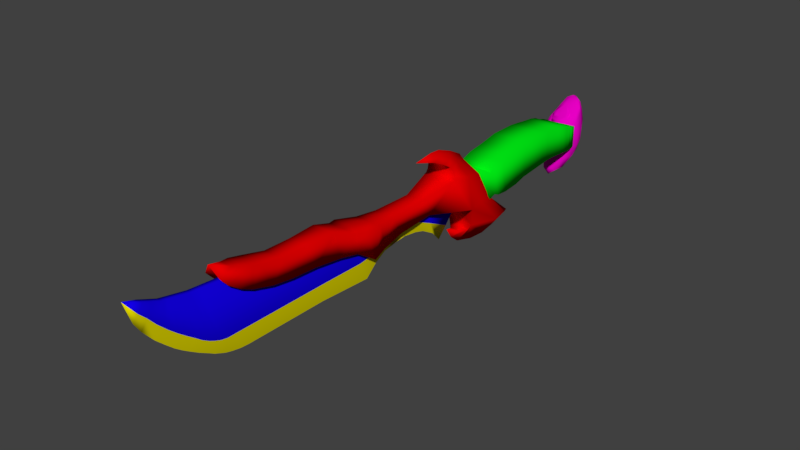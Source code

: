 # Source: fancyknife.blend  (saved by Blender 3.3.6; exported with 4.5.12 LTS)
import bpy
from mathutils import Matrix  # noqa: F401  (used for matrix-valued properties, if any)

bpy.ops.wm.read_factory_settings(use_empty=True)
scene = bpy.context.scene
scene.name = 'Scene'

# ---- collections
col_collection_1 = bpy.data.collections.new('Collection 1'); scene.collection.children.link(col_collection_1)

# ---- materials (node trees are filled in below, after node groups)
mat_cabo = bpy.data.materials.new('cabo')
mat_cabo.alpha_threshold = 0.0
mat_cabo.use_transparent_shadow = False
mat_cabo.roughness = 0.5
mat_lamina = bpy.data.materials.new('lamina')
mat_lamina.alpha_threshold = 0.0
mat_lamina.use_transparent_shadow = False
mat_lamina.diffuse_color = (0.006604, 0.0, 0.8, 1.0)
mat_lamina.roughness = 0.5
mat_fio = bpy.data.materials.new('fio')
mat_fio.alpha_threshold = 0.0
mat_fio.use_transparent_shadow = False
mat_fio.diffuse_color = (0.8, 0.7191, 0.0, 1.0)
mat_fio.roughness = 0.5
mat_cruzeta = bpy.data.materials.new('cruzeta')
mat_cruzeta.alpha_threshold = 0.0
mat_cruzeta.use_transparent_shadow = False
mat_cruzeta.diffuse_color = (0.8, 0.0, 0.0005775, 1.0)
mat_cruzeta.roughness = 0.5
mat_pomel = bpy.data.materials.new('pomel')
mat_pomel.alpha_threshold = 0.0
mat_pomel.use_transparent_shadow = False
mat_pomel.diffuse_color = (0.8, 0.0, 0.5487, 1.0)
mat_pomel.roughness = 0.5

# ---- material node trees
mat_cabo.use_nodes = True; mat_cabo.node_tree.nodes.clear()
_N = mat_cabo.node_tree.nodes; _L = mat_cabo.node_tree.links
n0 = _N.new('ShaderNodeOutputMaterial'); n0.name = 'Saída de material'; n0.location = (300, 300)
n1 = _N.new('ShaderNodeBsdfDiffuse'); n1.name = 'BSDF - Difuso'; n1.location = (10, 300)
n1.inputs[0].default_value = (0.0, 0.8, 0.007224, 1.0)
_L.new(n1.outputs[0], n0.inputs[0])
n0.is_active_output = True

# ---- world
world_world = bpy.data.worlds.new('World'); scene.world = world_world
world_world.color = (0.05088, 0.05088, 0.05088)
world_world.use_sun_shadow = False
world_world.sun_shadow_jitter_overblur = 0.0
world_world.cycles.sampling_method = 'MANUAL'

# ---- meshes
me_cube = bpy.data.meshes.new('Cube')
me_cube.from_pydata([(1.0, 0.739, -0.8434), (1.0, -1.0, -1.0), (-1.0, -1.0, -1.0), (-1.0, 0.739, -0.8434), (1.0, 0.5999, 0.8782), (1.0, -0.913, 0.8782), (-1.0, -0.913, 0.8782), (-1.0, 0.5999, 0.8782), (1.0, 1.717, -0.8016), (-1.0, 1.717, -0.8016), (1.0, 1.723, 0.7433), (-1.0, 1.723, 0.7433), (1.0, 2.484, -0.8601), (-1.0, 2.484, -0.8601), (1.0, 2.543, 0.6587), (-1.0, 2.543, 0.6587), (1.0, 2.847, -0.8942), (-1.0, 2.847, -0.8942), (1.0, 2.981, 0.5474), (-1.0, 2.981, 0.5474), (1.0, 3.51, -0.9019), (-1.0, 3.51, -0.9019), (1.0, 3.483, 0.3317), (-1.0, 3.483, 0.3317), (1.0, 3.755, -0.8151), (-1.0, 3.696, -0.8151), (0.9969, 3.762, 0.3317), (-1.0, 3.757, 0.2617), (1.0, -1.668, -1.17), (-1.0, -1.668, -1.17), (1.0, -1.981, 0.6835), (-1.0, -1.981, 0.6835), (1.0, -2.607, -1.255), (-1.0, -2.607, -1.255), (1.0, -3.008, 0.544), (-1.0, -3.008, 0.544), (1.0, -3.241, -1.206), (-1.0, -3.241, -1.206), (1.0, -3.646, 0.3221), (-1.0, -3.646, 0.3221), (0.8107, -3.957, -1.425), (-0.8107, -3.957, -1.425), (0.3275, -4.714, 0.5299), (-0.2467, -4.714, 0.5299), (-0.9076, -3.443, -1.139), (-0.9076, -3.852, 0.2062), (0.9076, -3.443, -1.139), (0.9076, -3.852, 0.2062), (1.0, 1.18, -0.7991), (1.0, 1.124, 0.8228), (-1.0, 1.124, 0.8228), (-1.0, 1.18, -0.7991), (1.0, 2.202, 0.6938), (-1.0, 2.202, 0.6938), (1.0, 2.167, -0.8379), (-1.0, 2.167, -0.8379), (-1.0, 3.284, 0.402), (-1.0, 3.201, -0.9184), (1.0, 3.201, -0.9184), (1.0, 3.284, 0.402), (1.99e-16, -15.16, -2.366), (-0.1714, -15.0, 0.8525), (-0.1714, -12.86, -0.4065), (0.1714, -15.0, 0.8525), (1.99e-16, -12.22, -2.522), (0.1714, -12.86, -0.4065), (-0.1714, -10.23, -0.3979), (1.99e-16, -10.24, -1.48), (0.1714, -10.23, -0.3979), (-0.1714, -10.23, -0.3979), (1.99e-16, -10.24, -1.48), (0.1714, -10.23, -0.3979), (-0.1714, -5.758, -1.065), (1.99e-16, -6.836, -2.651), (0.1714, -5.758, -1.065), (-0.1714, -8.105, -0.588), (1.99e-16, -7.351, -2.102), (0.1714, -8.105, -0.588), (-0.1714, -15.16, -1.375), (-0.1714, -12.86, -1.397), (0.1714, -12.86, -1.397), (0.1714, -15.16, -1.375), (-0.0479, -10.29, -0.9694), (0.0479, -10.29, -0.9694), (-0.0479, -10.29, -0.9694), (0.0479, -10.29, -0.9694), (-0.1714, -6.509, -1.933), (0.1714, -6.509, -1.933), (0.1714, -7.728, -1.345), (-0.1714, -7.728, -1.345), (1.99e-16, -8.666, -1.522), (0.1714, -8.951, -0.2128), (-0.1714, -8.951, -0.2128), (-0.1097, -8.795, -0.877), (0.1097, -8.795, -0.877), (0.1465, -11.64, -0.6595), (-0.1465, -11.64, -0.6595), (1.99e-16, -11.59, -1.967), (0.09371, -11.67, -1.327), (-0.09371, -11.67, -1.327), (0.1594, -10.91, -0.5243), (0.07004, -10.96, -1.142), (-0.07004, -10.96, -1.142), (-0.1594, -10.91, -0.5243), (1.99e-16, -10.94, -1.597), (1.99e-16, -9.498, -1.407), (0.1714, -9.627, -0.3107), (-0.1714, -9.627, -0.3107), (-0.07699, -9.588, -0.9259), (0.07699, -9.588, -0.9259), (-0.1714, -8.573, -0.3803), (-0.1372, -8.319, -1.086), (0.1372, -8.319, -1.086), (1.99e-16, -8.11, -1.679), (0.1714, -8.573, -0.3803), (-0.1714, -21.56, -1.185), (-0.1714, -22.41, 1.415), (0.1714, -21.56, -1.185), (1.99e-16, -21.49, -1.911), (0.1714, -22.41, 1.415), (1.99e-16, -25.54, 2.391), (1.99e-16, -24.28, 0.1158), (-0.1714, -24.23, 0.8731), (-0.1714, -23.85, 1.698), (0.1714, -23.85, 1.698), (0.1714, -24.23, 0.8731), (-0.1714, -23.35, 1.599), (0.1714, -23.32, 0.03497), (1.99e-16, -23.42, -0.6749), (-0.1714, -23.32, 0.03497), (0.1714, -23.35, 1.599), (-0.1714, -22.9, 1.511), (0.1714, -22.52, -0.5796), (1.99e-16, -22.69, -1.195), (-0.1714, -22.52, -0.5796), (0.1714, -22.9, 1.511), (0.1714, -20.89, -1.375), (1.99e-16, -20.92, -2.153), (0.1714, -21.7, 1.361), (-0.1714, -20.89, -1.375), (-0.1714, -21.7, 1.361), (1.99e-16, -20.1, -2.335), (-0.1714, -20.85, 1.296), (0.1714, -20.16, -1.375), (0.1714, -20.85, 1.296), (-0.1714, -20.16, -1.375), (1.99e-16, -19.65, -2.366), (-0.1714, -20.25, 1.251), (0.1714, -19.65, -1.375), (0.1714, -20.25, 1.251), (-0.1714, -19.65, -1.375), (1.99e-16, -24.83, 0.7593), (-0.1714, -24.61, 1.311), (0.1714, -24.35, 1.902), (-0.1714, -24.35, 1.902), (0.1714, -24.61, 1.311), (1.99e-16, -25.15, 1.261), (-0.1714, -25.0, 1.696), (0.1714, -24.76, 2.071), (-0.1714, -24.76, 2.071), (0.1714, -25.0, 1.696), (1.99e-16, -23.82, -0.3162), (-0.1714, -23.76, 0.4179), (0.1714, -23.6, 1.648), (-0.1714, -23.6, 1.648), (0.1714, -23.76, 0.4179), (-0.1714, -22.72, 1.475), (0.1714, -22.16, -0.8575), (1.99e-16, -22.24, -1.482), (-0.1714, -22.16, -0.8575), (0.1714, -22.72, 1.475), (0.1714, -21.22, -1.314), (0.1714, -22.06, 1.388), (-0.1714, -21.22, -1.314), (1.99e-16, -21.16, -2.053), (-0.1714, -22.06, 1.388), (0.1714, -20.57, -1.375), (0.1714, -21.33, 1.332), (-0.1714, -20.57, -1.375), (1.99e-16, -20.57, -2.247), (-0.1714, -21.33, 1.332), (1.99e-16, -23.06, -0.9466), (-0.1714, -22.96, -0.2497), (0.1714, -23.12, 1.554), (-0.1714, -23.12, 1.554), (0.1714, -22.96, -0.2497), (-0.1714, -22.55, 1.443), (0.1714, -21.82, -1.064), (1.99e-16, -21.75, -1.755), (-0.1714, -21.82, -1.064), (0.1714, -22.55, 1.443), (-1.189, -5.733, -1.077), (-0.8583, -6.81, 0.7597), (-0.7767, -3.801, -1.131), (-0.6002, -4.449, 0.2738), (-0.5555, -7.246, 1.67), (-0.7736, -6.771, 1.229), (-0.8276, -6.737, 0.9489), (-0.6759, -6.942, 1.483), (-0.3469, -7.736, 1.892), (-0.6975, -5.084, -2.319), (-0.993, -2.613, -2.388), (-0.262, -5.455, -2.627), (-0.5688, -5.183, -2.589), (-0.9492, -4.61, -1.109), (-0.7083, -5.438, 0.4774), (-0.2327, -7.095, 1.99), (-0.3241, -5.912, 1.367), (-0.3467, -5.708, 1.021), (-0.2832, -6.437, 1.712), (-0.1453, -7.638, 2.1), (-1.214, -3.648, -2.359), (-0.4247, -8.145, -0.6766), (-0.4818, -8.75, 0.3547), (-0.4247, -10.25, -0.8156), (-0.5458, -10.93, 0.3528), (-0.4247, -12.07, -1.436), (-0.9693, -13.28, 0.6392), (-0.4247, -14.41, -0.3842), (-0.6267, -14.97, 1.155), (-0.4247, -15.92, -0.1755), (-0.5259, -16.52, 1.158), (-0.4247, -17.35, -0.08994), (-0.5386, -17.97, 1.171), (-0.4247, -18.46, 0.07105), (-0.6105, -19.28, 1.466), (-0.4247, -21.25, 1.569), (-0.3177, -20.55, 1.828), (-0.4413, -20.27, 1.737), (-0.4247, -20.84, 1.128), (-0.561, -19.95, 1.65), (-0.4247, -20.22, 0.6892), (-0.5796, -19.7, 1.58), (-0.4247, -19.59, 0.393), (-0.834, -13.75, 0.6931), (-0.4247, -13.27, -0.639), (-0.7501, -12.04, 0.3937), (-0.4247, -11.43, -1.13), (0.04736, -14.41, -0.06953), (0.04736, -15.92, 0.1392), (0.04736, -17.35, 0.2247), (0.04736, -18.46, 0.3857), (0.04736, -21.25, 1.884), (0.04736, -20.84, 1.443), (0.04736, -20.22, 1.004), (0.04736, -19.59, 0.7077), (-0.07462, -20.9, 1.903), (1.189, -5.733, -1.077), (0.8583, -6.81, 0.7597), (0.7767, -3.801, -1.131), (0.6002, -4.449, 0.2738), (1.99e-16, -8.699, 2.1), (0.5555, -7.246, 1.67), (1.99e-16, -6.986, 2.22), (1.99e-16, -5.293, 1.467), (0.7736, -6.771, 1.229), (1.99e-16, -4.966, 1.074), (0.8276, -6.737, 0.9489), (0.6759, -6.942, 1.483), (1.99e-16, -6.073, 1.877), (0.3469, -7.736, 1.892), (1.99e-16, -7.567, 2.25), (1.99e-16, -4.155, -3.661), (1.99e-16, -2.252, -3.58), (0.6975, -5.084, -2.319), (0.993, -2.613, -2.388), (1.99e-16, -6.22, -2.342), (1.99e-16, -0.9864, -3.177), (0.262, -5.455, -2.627), (1.99e-16, -5.84, -2.924), (0.5688, -5.183, -2.589), (1.99e-16, -5.302, -3.341), (0.9492, -4.61, -1.109), (0.7083, -5.438, 0.4774), (0.2327, -7.095, 1.99), (0.3241, -5.912, 1.367), (0.3467, -5.708, 1.021), (0.2832, -6.437, 1.712), (0.1453, -7.638, 2.1), (1.99e-16, -3.144, -3.733), (1.214, -3.648, -2.359), (1.99e-16, -21.44, 2.179), (0.4247, -8.145, -0.6766), (0.4818, -8.75, 0.3547), (0.4247, -10.25, -0.8156), (0.5458, -10.93, 0.3528), (0.4247, -12.07, -1.436), (0.9693, -13.28, 0.6392), (0.4247, -14.41, -0.3842), (0.6267, -14.97, 1.155), (0.4247, -15.92, -0.1755), (0.5259, -16.52, 1.158), (0.4247, -17.35, -0.08994), (0.5386, -17.97, 1.171), (0.4247, -18.46, 0.07105), (0.6105, -19.28, 1.466), (0.4247, -21.25, 1.569), (0.3177, -20.55, 1.828), (0.4413, -20.27, 1.737), (0.4247, -20.84, 1.128), (0.561, -19.95, 1.65), (0.4247, -20.22, 0.6892), (0.5796, -19.7, 1.58), (0.4247, -19.59, 0.393), (0.834, -13.75, 0.6931), (0.4247, -13.27, -0.639), (0.7501, -12.04, 0.3937), (0.4247, -11.43, -1.13), (1.99e-16, -5.733, -1.077), (1.99e-16, -6.81, 0.7597), (1.99e-16, -7.246, 1.67), (1.99e-16, -6.771, 1.229), (1.99e-16, -6.737, 0.9489), (1.99e-16, -6.942, 1.483), (1.99e-16, -7.736, 1.892), (1.99e-16, -5.084, -2.319), (1.99e-16, -5.455, -2.627), (1.99e-16, -5.183, -2.589), (1.99e-16, -8.75, 0.3547), (1.99e-16, -8.145, -0.3274), (1.99e-16, -10.93, 0.3528), (1.99e-16, -10.25, -0.4664), (1.99e-16, -13.28, 0.6392), (1.99e-16, -12.07, -1.087), (1.99e-16, -14.97, 1.155), (-0.04736, -14.41, -0.06953), (1.99e-16, -16.52, 1.158), (-0.04736, -15.92, 0.1392), (1.99e-16, -17.97, 1.171), (-0.04736, -17.35, 0.2247), (1.99e-16, -19.28, 1.466), (-0.04736, -18.46, 0.3857), (1.99e-16, -20.55, 1.828), (-0.04736, -21.25, 1.884), (-0.04736, -20.84, 1.443), (1.99e-16, -20.27, 1.737), (1.99e-16, -19.95, 1.65), (-0.04736, -20.22, 1.004), (-0.04736, -19.59, 0.7077), (1.99e-16, -19.7, 1.58), (1.99e-16, -13.27, -0.639), (1.99e-16, -13.75, 0.6931), (1.99e-16, -11.43, -0.7805), (1.99e-16, -12.04, 0.3937), (0.07462, -20.9, 1.903), (1.99e-16, -3.904, -0.8905), (1.99e-16, -2.79, -2.034), (-0.3264, 3.965, 0.6316), (-0.7364, 3.472, -0.5062), (0.2524, 3.965, 0.6316), (-9.225e-09, 3.016, -2.522), (1.99e-16, 5.163, -1.666), (0.793, 3.598, -0.4799), (0.00971, 5.879, 0.2179), (-0.459, 3.703, 0.2718), (-0.1498, 4.676, 1.13), (0.5118, 3.805, 0.2968), (0.03074, 5.324, 1.456), (0.609, 3.651, 0.1061), (-0.551, 3.498, 0.1142), (1.99e-16, 4.327, -2.148), (0.8649, 4.799, -0.1586), (-0.8487, 4.757, -0.1674), (0.6192, 4.753, 1.01), (0.7451, 4.756, 0.7744), (-0.6643, 4.664, 0.7731), (-0.6483, 3.486, -1.533), (0.6607, 3.511, -1.526), (1.99e-16, 5.522, -1.026), (0.7676, 4.57, -1.329), (-0.7652, 4.562, -1.331), (-0.4551, 3.825, 0.4572), (0.4148, 3.862, 0.4808), (-0.438, 3.868, 0.539), (0.03256, 3.356, -0.5346), (0.0269, 5.651, 0.9383), (0.7078, 3.593, -0.1347), (-2.306e-09, 4.953, -1.817), (-0.7569, 3.579, -0.9362), (-0.02721, 3.905, 0.5917), (0.362, 3.096, -2.252), (-0.445, 4.404, -1.891), (0.4324, 5.218, -1.13), (1.04, 4.106, -0.3566), (-1.005, 3.991, -0.3808), (-0.4848, 3.607, 0.2288), (0.4543, 3.851, 0.3919), (0.009837, 3.568, 0.144), (0.6823, 4.348, 0.687), (-0.01271, 5.097, 1.523), (0.5528, 3.731, 0.2253), (-0.6495, 3.438, -0.1444), (0.8409, 4.178, 0.3692), (0.02576, 3.384, 0.02111), (-0.7671, 4.015, 0.3731), (-2.306e-09, 3.46, -2.493), (0.4385, 5.175, 1.23), (-0.4688, 5.523, 0.0884), (-0.3705, 5.141, 1.232), (0.8083, 4.775, 0.3638), (0.6829, 4.805, 0.9991), (-0.7765, 4.718, 0.3601), (0.4453, 4.405, -1.89), (0.7933, 3.653, -0.9147), (0.001214, 5.792, -0.4491), (0.8833, 4.723, -0.7302), (-0.8754, 4.698, -0.7374), (-0.8891, 3.912, -1.484), (0.4841, 5.528, 0.0895), (0.3809, 4.853, 1.183), (0.8965, 3.934, -1.477), (0.007107, 3.391, -1.499), (-0.4321, 5.217, -1.13), (1.99e-16, 5.272, -1.487), (-0.3604, 3.093, -2.253), (-0.4612, 3.756, 0.338), (0.389, 3.873, 0.542), (-0.005032, 3.702, 0.3592), (0.186, 4.23, 0.8263), (-0.5287, 4.142, 0.6361), (-0.3398, 4.227, 0.8248), (-0.4857, 4.679, 1.024), (-0.5119, 4.174, 0.733), (0.3798, 4.275, 0.8008), (-0.2524, 5.028, -1.614), (0.3996, 4.129, 0.7326), (-0.008203, 3.758, 0.4566), (0.02095, 3.472, -0.9389), (1.053, 4.085, -0.8541), (-0.4254, 5.37, 0.7433), (0.0185, 3.475, 0.1045), (0.771, 4.279, 0.5716), (0.945, 4.122, 0.05431), (0.03259, 3.325, -0.2028), (-0.3106, 5.012, 1.379), (-0.6229, 4.102, 0.5681), (0.4683, 5.38, 0.7435), (0.3847, 5.071, 1.373), (-0.5526, 4.04, 0.5783), (-0.9037, 3.977, 0.04504), (0.4923, 5.439, -0.5484), (-0.0628, 4.142, 0.7705), (-0.5131, 3.615, -2.172), (-1.031, 4.017, -0.8738), (0.2524, 5.028, -1.614), (0.514, 3.618, -2.171), (0.001333, 3.053, -2.1), (-0.4896, 5.435, -0.5493), (-0.5203, 4.114, 0.7231), (-0.0004568, 3.642, 0.2383), (0.5199, 4.364, 0.7834)], [(243, 246), (334, 344)], [(0, 1, 2, 3), (4, 7, 6, 5), (0, 4, 5, 1), (5, 6, 31, 30), (2, 6, 7, 3), (49, 48, 8, 10), (53, 52, 14, 15), (50, 49, 10, 11), (51, 50, 11, 9), (48, 51, 9, 8), (14, 12, 16, 18), (52, 54, 12, 14), (55, 53, 15, 13), (54, 55, 13, 12), (57, 56, 23, 21), (13, 15, 19, 17), (12, 13, 17, 16), (15, 14, 18, 19), (23, 22, 26, 27), (58, 57, 21, 20), (56, 59, 22, 23), (59, 58, 20, 22), (22, 20, 24, 26), (21, 23, 27, 25), (20, 21, 25, 24), (31, 29, 33, 35), (6, 2, 29, 31), (1, 5, 30, 28), (2, 1, 28, 29), (34, 35, 39, 38), (29, 28, 32, 33), (30, 31, 35, 34), (28, 30, 34, 32), (45, 44, 41, 43), (32, 34, 38, 36), (35, 33, 37, 39), (33, 32, 36, 37), (40, 42, 43, 41), (44, 46, 40, 41), (47, 45, 43, 42), (46, 47, 42, 40), (36, 38, 47, 46), (38, 39, 45, 47), (37, 36, 46, 44), (39, 37, 44, 45), (0, 3, 51, 48), (3, 7, 50, 51), (7, 4, 49, 50), (4, 0, 48, 49), (8, 9, 55, 54), (9, 11, 53, 55), (10, 8, 54, 52), (11, 10, 52, 53), (18, 16, 58, 59), (19, 18, 59, 56), (16, 17, 57, 58), (17, 19, 56, 57), (25, 27, 26), (24, 25, 26), (78, 61, 62, 79), (103, 100, 68, 66), (80, 65, 63, 81), (171, 172, 119, 117), (65, 62, 61, 63), (66, 68, 71, 69), (102, 103, 66, 82), (101, 104, 67, 83), (89, 75, 72, 86), (82, 66, 69, 84), (83, 67, 70, 85), (86, 72, 74, 87), (88, 76, 73, 87), (75, 77, 74, 72), (110, 114, 77, 75), (112, 113, 76, 88), (111, 110, 75, 89), (113, 111, 89, 76), (114, 112, 88, 77), (77, 88, 87, 74), (73, 86, 87), (68, 83, 85, 71), (67, 82, 84, 70), (76, 89, 86, 73), (100, 101, 83, 68), (104, 102, 82, 67), (174, 171, 117, 118), (64, 80, 81, 60), (60, 78, 79, 64), (106, 109, 94, 91), (105, 108, 93, 90), (108, 107, 92, 93), (109, 105, 90, 94), (107, 106, 91, 92), (64, 79, 99, 97), (65, 80, 98, 95), (80, 64, 97, 98), (79, 62, 96, 99), (62, 65, 95, 96), (97, 99, 102, 104), (95, 98, 101, 100), (98, 97, 104, 101), (99, 96, 103, 102), (96, 95, 100, 103), (69, 71, 106, 107), (85, 70, 105, 109), (84, 69, 107, 108), (70, 84, 108, 105), (71, 85, 109, 106), (91, 94, 112, 114), (90, 93, 111, 113), (93, 92, 110, 111), (94, 90, 113, 112), (92, 91, 114, 110), (159, 157, 120), (175, 173, 115, 116), (173, 174, 118, 115), (172, 175, 116, 119), (160, 158, 120), (158, 159, 120), (156, 160, 120), (157, 156, 120), (162, 161, 121, 122), (161, 165, 125, 121), (163, 164, 123, 124), (165, 163, 124, 125), (164, 162, 122, 123), (184, 182, 129, 126), (185, 183, 130, 127), (183, 184, 126, 130), (181, 185, 127, 128), (182, 181, 128, 129), (169, 168, 133, 134), (168, 167, 132, 133), (170, 166, 131, 135), (167, 170, 135, 132), (166, 169, 134, 131), (177, 180, 140, 138), (178, 179, 137, 139), (180, 178, 139, 140), (179, 176, 136, 137), (176, 177, 138, 136), (148, 149, 144, 143), (146, 148, 143, 141), (147, 150, 145, 142), (150, 146, 141, 145), (149, 147, 142, 144), (63, 61, 147, 149), (78, 60, 146, 150), (61, 78, 150, 147), (60, 81, 148, 146), (81, 63, 149, 148), (122, 121, 151, 152), (121, 125, 155, 151), (124, 123, 154, 153), (125, 124, 153, 155), (123, 122, 152, 154), (152, 151, 156, 157), (151, 155, 160, 156), (153, 154, 159, 158), (155, 153, 158, 160), (154, 152, 157, 159), (126, 129, 162, 164), (127, 130, 163, 165), (130, 126, 164, 163), (128, 127, 165, 161), (129, 128, 161, 162), (186, 189, 169, 166), (187, 190, 170, 167), (190, 186, 166, 170), (188, 187, 167, 168), (189, 188, 168, 169), (138, 140, 175, 172), (139, 137, 174, 173), (140, 139, 173, 175), (137, 136, 171, 174), (136, 138, 172, 171), (143, 144, 177, 176), (141, 143, 176, 179), (142, 145, 178, 180), (145, 141, 179, 178), (144, 142, 180, 177), (134, 133, 181, 182), (133, 132, 185, 181), (135, 131, 184, 183), (132, 135, 183, 185), (131, 134, 182, 184), (115, 118, 188, 189), (118, 117, 187, 188), (119, 116, 186, 190), (117, 119, 190, 187), (116, 115, 189, 186), (204, 205, 194, 193), (227, 226, 281), (202, 269, 266), (261, 210, 199, 251), (209, 198, 195, 206), (208, 197, 196, 207), (205, 192, 197, 208), (207, 196, 198, 209), (206, 195, 199, 210), (211, 201, 263, 279), (204, 193, 201, 211), (308, 191, 200, 315), (263, 201, 267), (317, 203, 202, 316), (203, 271, 269, 202), (200, 262, 271, 203), (315, 200, 203, 317), (191, 204, 211, 200), (200, 211, 279, 262), (253, 206, 210, 261), (254, 207, 209, 259), (194, 205, 208, 256), (256, 208, 207, 254), (259, 209, 206, 253), (191, 192, 205, 204), (332, 227, 281), (309, 192, 213, 318), (192, 191, 212, 213), (318, 213, 215, 320), (213, 212, 214, 215), (343, 236, 217, 322), (236, 237, 216, 217), (341, 234, 219, 324), (234, 235, 218, 219), (324, 219, 221, 326), (219, 218, 220, 221), (326, 221, 223, 328), (221, 220, 222, 223), (328, 223, 225, 330), (223, 222, 224, 225), (335, 228, 227, 332), (228, 229, 226, 227), (230, 231, 229, 228), (336, 230, 228, 335), (339, 232, 230, 336), (232, 233, 231, 230), (225, 224, 233, 232), (330, 225, 232, 339), (217, 216, 235, 234), (322, 217, 234, 341), (215, 214, 237, 236), (320, 215, 236, 343), (214, 321, 342, 237), (216, 323, 340, 235), (224, 241, 245, 233), (233, 245, 244, 231), (231, 244, 243, 229), (229, 243, 242, 226), (222, 240, 241, 224), (220, 239, 240, 222), (218, 238, 239, 220), (235, 340, 238, 218), (237, 342, 323, 216), (212, 319, 321, 214), (191, 308, 319, 212), (226, 242, 281), (195, 310, 314, 199), (196, 311, 313, 198), (192, 309, 312, 197), (197, 312, 311, 196), (198, 313, 310, 195), (194, 256, 345, 346, 267, 201, 193), (199, 314, 251), (202, 266, 316), (272, 249, 250, 273), (297, 281, 296), (268, 266, 269), (261, 251, 260, 278), (277, 274, 252, 258), (276, 275, 255, 257), (273, 276, 257, 248), (275, 277, 258, 255), (274, 278, 260, 252), (280, 279, 263, 265), (272, 280, 265, 249), (308, 315, 264, 247), (263, 267, 265), (317, 316, 268, 270), (270, 268, 269, 271), (264, 270, 271, 262), (315, 317, 270, 264), (247, 264, 280, 272), (264, 262, 279, 280), (253, 261, 278, 274), (254, 259, 277, 275), (250, 256, 276, 273), (256, 254, 275, 276), (259, 253, 274, 277), (247, 272, 273, 248), (332, 281, 297), (309, 318, 283, 248), (248, 283, 282, 247), (318, 320, 285, 283), (283, 285, 284, 282), (343, 322, 287, 306), (306, 287, 286, 307), (341, 324, 289, 304), (304, 289, 288, 305), (324, 326, 291, 289), (289, 291, 290, 288), (326, 328, 293, 291), (291, 293, 292, 290), (328, 330, 295, 293), (293, 295, 294, 292), (335, 332, 297, 298), (298, 297, 296, 299), (300, 298, 299, 301), (336, 335, 298, 300), (339, 336, 300, 302), (302, 300, 301, 303), (295, 302, 303, 294), (330, 339, 302, 295), (287, 304, 305, 286), (322, 341, 304, 287), (285, 306, 307, 284), (320, 343, 306, 285), (284, 307, 342, 321), (286, 305, 340, 323), (294, 303, 338, 331), (303, 301, 337, 338), (301, 299, 334, 337), (299, 296, 333, 334), (292, 294, 331, 329), (290, 292, 329, 327), (288, 290, 327, 325), (305, 288, 325, 340), (307, 286, 323, 342), (282, 284, 321, 319), (247, 282, 319, 308), (296, 281, 333), (252, 260, 314, 310), (255, 258, 313, 311), (248, 257, 312, 309), (257, 255, 311, 312), (258, 252, 310, 313), (250, 249, 265, 267, 346, 345, 256), (260, 251, 314), (268, 316, 266), (370, 412, 424, 381), (412, 368, 413, 424), (424, 413, 351, 377), (381, 424, 377, 360), (355, 418, 425, 423), (349, 416, 425, 418), (372, 423, 425, 416), (371, 417, 426, 373), (417, 372, 416, 426), (426, 416, 349, 379), (373, 426, 379, 347), (366, 411, 427, 378), (411, 367, 403, 427), (427, 403, 352, 374), (378, 427, 374, 348), (369, 405, 428, 410), (405, 361, 383, 428), (428, 383, 352, 403), (410, 428, 403, 367), (365, 398, 429, 401), (398, 357, 375, 429), (429, 375, 353, 397), (401, 429, 397, 362), (359, 393, 430, 385), (393, 358, 390, 430), (430, 390, 356, 387), (385, 430, 387, 354), (364, 400, 431, 392), (400, 363, 388, 431), (431, 388, 356, 390), (392, 431, 390, 358), (361, 399, 432, 383), (399, 364, 392, 432), (432, 392, 358, 376), (383, 432, 376, 352), (348, 374, 433, 391), (374, 352, 376, 433), (433, 376, 358, 393), (391, 433, 393, 359), (355, 389, 434, 421), (357, 398, 434, 389), (365, 421, 434, 398), (354, 419, 435, 385), (419, 355, 421, 435), (435, 421, 365, 394), (385, 435, 394, 359), (353, 375, 436, 408), (375, 357, 396, 436), (436, 396, 364, 399), (408, 436, 399, 361), (357, 389, 437, 396), (389, 355, 409, 437), (437, 409, 363, 400), (396, 437, 400, 364), (371, 422, 438, 415), (355, 419, 438, 422), (354, 415, 438, 419), (359, 394, 439, 391), (394, 365, 401, 439), (439, 401, 362, 384), (391, 439, 384, 348), (368, 404, 440, 382), (404, 353, 408, 440), (440, 408, 361, 405), (382, 440, 405, 369), (349, 418, 441, 379), (355, 420, 441, 418), (347, 379, 441, 420), (366, 407, 442, 414), (407, 370, 381, 442), (442, 381, 360, 395), (414, 442, 395, 350), (348, 384, 443, 378), (384, 362, 406, 443), (443, 406, 370, 407), (378, 443, 407, 366), (351, 413, 444, 377), (413, 368, 382, 444), (444, 382, 369, 402), (377, 444, 402, 360), (360, 402, 445, 395), (402, 369, 410, 445), (445, 410, 367, 380), (395, 445, 380, 350), (350, 380, 446, 414), (367, 411, 446, 380), (366, 414, 446, 411), (362, 397, 447, 406), (397, 353, 404, 447), (447, 404, 368, 412), (406, 447, 412, 370), (347, 420, 448, 373), (355, 422, 448, 420), (371, 373, 448, 422), (354, 387, 449, 415), (387, 356, 386, 449), (449, 386, 372, 417), (415, 449, 417, 371), (363, 409, 450, 388), (409, 355, 423, 450), (450, 423, 372, 386), (388, 450, 386, 356)])
me_cube.polygons.foreach_set('use_smooth', [True] * 441)
me_cube.polygons.foreach_set('material_index', [0, 0, 0, 0, 0, 0, 0, 0, 0, 0, 0, 0, 0, 0, 0, 0, 0, 0, 0, 0, 0, 0, 0, 0, 0, 0, 0, 0, 0, 0, 0, 0, 0, 0, 0, 0, 0, 0, 0, 0, 0, 0, 0, 0, 0, 0, 0, 0, 0, 0, 0, 0, 0, 0, 0, 0, 0, 0, 0, 1, 1, 1, 1, 1, 1, 1, 2, 1, 1, 2, 1, 2, 1, 1, 2, 1, 2, 1, 1, 2, 1, 2, 2, 1, 2, 2, 2, 2, 1, 2, 1, 2, 1, 2, 1, 2, 1, 1, 2, 1, 2, 1, 1, 1, 2, 1, 2, 1, 1, 2, 1, 2, 1, 1, 1, 2, 1, 1, 1, 2, 2, 2, 2, 1, 1, 1, 1, 1, 1, 2, 2, 2, 2, 1, 1, 1, 1, 2, 1, 2, 1, 1, 2, 1, 2, 1, 1, 2, 1, 2, 1, 2, 2, 1, 1, 1, 2, 2, 1, 1, 1, 1, 1, 1, 2, 2, 1, 1, 1, 2, 2, 1, 2, 1, 2, 1, 1, 2, 1, 2, 1, 2, 2, 1, 1, 1, 2, 2, 1, 1, 1, 3, 3, 3, 3, 3, 3, 3, 3, 3, 3, 3, 3, 3, 3, 3, 3, 3, 3, 3, 3, 3, 3, 3, 3, 3, 3, 3, 3, 3, 3, 3, 3, 3, 3, 3, 3, 3, 3, 3, 3, 3, 3, 3, 3, 3, 3, 3, 3, 3, 3, 3, 3, 3, 3, 3, 3, 3, 3, 3, 3, 3, 3, 3, 3, 3, 3, 3, 3, 3, 3, 3, 3, 3, 3, 3, 3, 3, 3, 3, 3, 3, 3, 3, 3, 3, 3, 3, 3, 3, 3, 3, 3, 3, 3, 3, 3, 3, 3, 3, 3, 3, 3, 3, 3, 3, 3, 3, 3, 3, 3, 3, 3, 3, 3, 3, 3, 3, 3, 3, 3, 3, 3, 3, 3, 3, 3, 3, 3, 3, 3, 3, 3, 3, 3, 3, 3, 3, 3, 3, 3, 3, 3, 3, 3, 3, 3, 3, 3, 4, 4, 4, 4, 4, 4, 4, 4, 4, 4, 4, 4, 4, 4, 4, 4, 4, 4, 4, 4, 4, 4, 4, 4, 4, 4, 4, 4, 4, 4, 4, 4, 4, 4, 4, 4, 4, 4, 4, 4, 4, 4, 4, 4, 4, 4, 4, 4, 4, 4, 4, 4, 4, 4, 4, 4, 4, 4, 4, 4, 4, 4, 4, 4, 4, 4, 4, 4, 4, 4, 4, 4, 4, 4, 4, 4, 4, 4, 4, 4, 4, 4, 4, 4, 4, 4, 4, 4, 4, 4, 4, 4, 4, 4, 4, 4, 4, 4, 4, 4, 4, 4])
_uv = me_cube.uv_layers.new(name='UVMap')
_uv.uv.foreach_set('vector', [0.8769, 0.3065, 0.8769, 0.484, 0.6623, 0.484, 0.6623, 0.3065, 0.4476, 0.3243, 0.6622, 0.3244, 0.6622, 0.478, 0.4476, 0.478, 0.1967, 0.5464, 0.01135, 0.5446, 0.0, 0.3913, 0.2004, 0.3691, 0.4476, 0.478, 0.6622, 0.478, 0.6622, 0.5853, 0.4476, 0.5853, 0.4242, 0.4915, 0.2238, 0.4693, 0.2351, 0.3159, 0.4205, 0.314, 0.02121, 0.5973, 0.1953, 0.5914, 0.1996, 0.6458, 0.03422, 0.6574, 0.6622, 0.1605, 0.4476, 0.1605, 0.4476, 0.1257, 0.6622, 0.1257, 0.6622, 0.2708, 0.4476, 0.2708, 0.4476, 0.2095, 0.6622, 0.2095, 0.4191, 0.2689, 0.245, 0.2631, 0.258, 0.2029, 0.4234, 0.2145, 0.8769, 0.2615, 0.6623, 0.2615, 0.6623, 0.207, 0.8769, 0.207, 0.04943, 0.7399, 0.2116, 0.7231, 0.218, 0.7597, 0.06464, 0.7835, 0.04311, 0.7056, 0.2068, 0.6911, 0.2116, 0.7231, 0.04943, 0.7399, 0.4306, 0.1691, 0.2669, 0.1546, 0.2732, 0.1203, 0.4354, 0.1371, 0.8769, 0.1615, 0.6623, 0.1615, 0.6623, 0.1294, 0.8769, 0.1294, 0.447, 0.06479, 0.3063, 0.04695, 0.3153, 0.02726, 0.4476, 0.03328, 0.4354, 0.1371, 0.2732, 0.1203, 0.2884, 0.07672, 0.4417, 0.1005, 0.8769, 0.1294, 0.6623, 0.1294, 0.6623, 0.09267, 0.877, 0.09267, 0.6622, 0.1257, 0.4476, 0.1257, 0.4476, 0.08061, 0.6622, 0.08063, 0.6623, 0.02828, 0.4476, 0.02827, 0.448, 0.0, 0.6623, 7.462e-05, 0.877, 0.05688, 0.6623, 0.05687, 0.6623, 0.02535, 0.877, 0.02535, 0.6623, 0.04892, 0.4476, 0.0489, 0.4476, 0.02827, 0.6623, 0.02828, 0.08248, 0.8132, 0.2232, 0.7954, 0.2238, 0.8268, 0.09149, 0.8329, 0.09149, 0.8329, 0.2238, 0.8268, 0.2163, 0.8523, 0.09358, 0.8611, 0.4476, 0.03328, 0.3153, 0.02726, 0.3248, 0.0, 0.4397, 0.01378, 0.877, 0.02535, 0.6623, 0.02535, 0.6623, 0.005968, 0.8769, 0.0, 0.2366, 0.5791, 0.4374, 0.5604, 0.4395, 0.6563, 0.2438, 0.6842, 0.2238, 0.4693, 0.4242, 0.4915, 0.4374, 0.5604, 0.2366, 0.5791, 0.2004, 0.3691, 0.0, 0.3913, 0.01283, 0.2816, 0.2137, 0.3002, 0.6623, 0.484, 0.8769, 0.484, 0.8769, 0.5528, 0.6623, 0.5528, 0.4476, 0.6887, 0.6623, 0.6887, 0.6623, 0.7522, 0.4476, 0.7522, 0.6623, 0.5528, 0.8769, 0.5528, 0.8769, 0.6486, 0.6623, 0.6486, 0.4476, 0.5853, 0.6622, 0.5853, 0.6623, 0.6887, 0.4476, 0.6887, 0.2137, 0.3002, 0.01283, 0.2816, 0.02006, 0.1766, 0.2157, 0.2045, 0.2737, 0.7725, 0.4208, 0.7405, 0.4476, 0.7945, 0.2326, 0.8579, 0.2157, 0.2045, 0.02006, 0.1766, 0.03903, 0.1103, 0.2057, 0.1406, 0.2438, 0.6842, 0.4395, 0.6563, 0.4295, 0.7202, 0.2628, 0.7505, 0.6623, 0.6486, 0.8769, 0.6486, 0.8769, 0.7128, 0.6623, 0.7128, 0.6623, 1.0, 0.7345, 0.7867, 0.8586, 0.7867, 0.8769, 1.0, 0.6722, 0.7329, 0.867, 0.7329, 0.877, 0.7867, 0.6623, 0.7867, 0.4576, 0.7724, 0.6524, 0.7724, 0.644, 0.8619, 0.5198, 0.8619, 0.197, 0.12, 0.04988, 0.08812, 0.008701, 0.0, 0.2238, 0.06638, 0.2057, 0.1406, 0.03903, 0.1103, 0.04988, 0.08812, 0.197, 0.12, 0.4476, 0.7522, 0.6623, 0.7522, 0.6524, 0.7724, 0.4576, 0.7724, 0.6623, 0.7128, 0.8769, 0.7128, 0.867, 0.7329, 0.6722, 0.7329, 0.2628, 0.7505, 0.4295, 0.7202, 0.4208, 0.7405, 0.2737, 0.7725, 0.8769, 0.3065, 0.6623, 0.3065, 0.6623, 0.2615, 0.8769, 0.2615, 0.4205, 0.314, 0.2351, 0.3159, 0.245, 0.2631, 0.4191, 0.2689, 0.6622, 0.3244, 0.4476, 0.3243, 0.4476, 0.2708, 0.6622, 0.2708, 0.01135, 0.5446, 0.1967, 0.5464, 0.1953, 0.5914, 0.02121, 0.5973, 0.8769, 0.207, 0.6623, 0.207, 0.6623, 0.1615, 0.8769, 0.1615, 0.4234, 0.2145, 0.258, 0.2029, 0.2669, 0.1546, 0.4306, 0.1691, 0.03422, 0.6574, 0.1996, 0.6458, 0.2068, 0.6911, 0.04311, 0.7056, 0.6622, 0.2095, 0.4476, 0.2095, 0.4476, 0.1605, 0.6622, 0.1605, 0.06464, 0.7835, 0.218, 0.7597, 0.2232, 0.7954, 0.08248, 0.8132, 0.6622, 0.08063, 0.4476, 0.08061, 0.4476, 0.0489, 0.6623, 0.04892, 0.877, 0.09267, 0.6623, 0.09267, 0.6623, 0.05687, 0.877, 0.05688, 0.4417, 0.1005, 0.2884, 0.07672, 0.3063, 0.04695, 0.447, 0.06479, 1.0, 0.2035, 0.8843, 0.2034, 0.877, 0.0002525, 1.0, 0.0, 1.0, 0.2035, 0.877, 0.0002525, 0.0, 0.0, 0.0, 0.0, 0.0, 0.0, 0.0, 0.0, 0.0, 0.0, 0.0, 0.0, 0.0, 0.0, 0.0, 0.0, 0.0, 0.0, 0.0, 0.0, 0.0, 0.0, 0.0, 0.0, 0.0, 0.0, 0.0, 0.0, 0.0, 0.0, 0.0, 0.0, 0.0, 0.0, 0.0, 0.0, 0.0, 0.0, 0.0, 0.0, 0.0, 0.0, 0.0, 0.0, 0.0, 0.0, 0.0, 0.0, 0.0, 0.0, 0.0, 0.0, 0.0, 0.0, 0.0, 0.0, 0.0, 0.0, 0.0, 0.0, 0.0, 0.0, 0.0, 0.0, 0.0, 0.0, 0.0, 0.0, 0.0, 0.0, 0.0, 0.0, 0.0, 0.0, 0.0, 0.0, 0.0, 0.0, 0.0, 0.0, 0.0, 0.0, 0.0, 0.0, 0.0, 0.0, 0.0, 0.0, 0.0, 0.0, 0.0, 0.0, 0.0, 0.0, 0.0, 0.0, 0.0, 0.0, 0.0, 0.0, 0.0, 0.0, 0.0, 0.0, 0.0, 0.0, 0.0, 0.0, 0.0, 0.0, 0.0, 0.0, 0.0, 0.0, 0.0, 0.0, 0.0, 0.0, 0.0, 0.0, 0.0, 0.0, 0.0, 0.0, 0.0, 0.0, 0.0, 0.0, 0.0, 0.0, 0.0, 0.0, 0.0, 0.0, 0.0, 0.0, 0.0, 0.0, 0.0, 0.0, 0.0, 0.0, 0.0, 0.0, 0.0, 0.0, 0.0, 0.0, 0.0, 0.0, 0.0, 0.0, 0.0, 0.0, 0.0, 0.0, 0.0, 0.0, 0.0, 0.0, 0.0, 0.0, 0.0, 0.0, 0.0, 0.0, 0.0, 0.0, 0.0, 0.0, 0.0, 0.0, 0.0, 0.0, 0.0, 0.0, 0.0, 0.0, 0.0, 0.0, 0.0, 0.0, 0.0, 0.0, 0.0, 0.0, 0.0, 0.0, 0.0, 0.0, 0.0, 0.0, 0.0, 0.0, 0.0, 0.0, 0.0, 0.0, 0.0, 0.0, 0.0, 0.0, 0.0, 0.0, 0.0, 0.0, 0.0, 0.0, 0.0, 0.0, 0.0, 0.0, 0.0, 0.0, 0.0, 0.0, 0.0, 0.0, 0.0, 0.0, 0.0, 0.0, 0.0, 0.0, 0.0, 0.0, 0.0, 0.0, 0.0, 0.0, 0.0, 0.0, 0.0, 0.0, 0.0, 0.0, 0.0, 0.0, 0.0, 0.0, 0.0, 0.0, 0.0, 0.0, 0.0, 0.0, 0.0, 0.0, 0.0, 0.0, 0.0, 0.0, 0.0, 0.0, 0.0, 0.0, 0.0, 0.0, 0.0, 0.0, 0.0, 0.0, 0.0, 0.0, 0.0, 0.0, 0.0, 0.0, 0.0, 0.0, 0.0, 0.0, 0.0, 0.0, 0.0, 0.0, 0.0, 0.0, 0.0, 0.0, 0.0, 0.0, 0.0, 0.0, 0.0, 0.0, 0.0, 0.0, 0.0, 0.0, 0.0, 0.0, 0.0, 0.0, 0.0, 0.0, 0.0, 0.0, 0.0, 0.0, 0.0, 0.0, 0.0, 0.0, 0.0, 0.0, 0.0, 0.0, 0.0, 0.0, 0.0, 0.0, 0.0, 0.0, 0.0, 0.0, 0.0, 0.0, 0.0, 0.0, 0.0, 0.0, 0.0, 0.0, 0.0, 0.0, 0.0, 0.0, 0.0, 0.0, 0.0, 0.0, 0.0, 0.0, 0.0, 0.0, 0.0, 0.0, 0.0, 0.0, 0.0, 0.0, 0.0, 0.0, 0.0, 0.0, 0.0, 0.0, 0.0, 0.0, 0.0, 0.0, 0.0, 0.0, 0.0, 0.0, 0.0, 0.0, 0.0, 0.0, 0.0, 0.0, 0.0, 0.0, 0.0, 0.0, 0.0, 0.0, 0.0, 0.0, 0.0, 0.0, 0.0, 0.0, 0.0, 0.0, 0.0, 0.0, 0.0, 0.0, 0.0, 0.0, 0.0, 0.0, 0.0, 0.0, 0.0, 0.0, 0.0, 0.0, 0.0, 0.0, 0.0, 0.0, 0.0, 0.0, 0.0, 0.0, 0.0, 0.0, 0.0, 0.0, 0.0, 0.0, 0.0, 0.0, 0.0, 0.0, 0.0, 0.0, 0.0, 0.0, 0.0, 0.0, 0.0, 0.0, 0.0, 0.0, 0.0, 0.0, 0.0, 0.0, 0.0, 0.0, 0.0, 0.0, 0.0, 0.0, 0.0, 0.0, 0.0, 0.0, 0.0, 0.0, 0.0, 0.0, 0.0, 0.0, 0.0, 0.0, 0.0, 0.0, 0.0, 0.0, 0.0, 0.0, 0.0, 0.0, 0.0, 0.0, 0.0, 0.0, 0.0, 0.0, 0.0, 0.0, 0.0, 0.0, 0.0, 0.0, 0.0, 0.0, 0.0, 0.0, 0.0, 0.0, 0.0, 0.0, 0.0, 0.0, 0.0, 0.0, 0.0, 0.0, 0.0, 0.0, 0.0, 0.0, 0.0, 0.0, 0.0, 0.0, 0.0, 0.0, 0.0, 0.0, 0.0, 0.0, 0.0, 0.0, 0.0, 0.0, 0.0, 0.0, 0.0, 0.0, 0.0, 0.0, 0.0, 0.0, 0.0, 0.0, 0.0, 0.0, 0.0, 0.0, 0.0, 0.0, 0.0, 0.0, 0.0, 0.0, 0.0, 0.0, 0.0, 0.0, 0.0, 0.0, 0.0, 0.0, 0.0, 0.0, 0.0, 0.0, 0.0, 0.0, 0.0, 0.0, 0.0, 0.0, 0.0, 0.0, 0.0, 0.0, 0.0, 0.0, 0.0, 0.0, 0.0, 0.0, 0.0, 0.0, 0.0, 0.0, 0.0, 0.0, 0.0, 0.0, 0.0, 0.0, 0.0, 0.0, 0.0, 0.0, 0.0, 0.0, 0.0, 0.0, 0.0, 0.0, 0.0, 0.0, 0.0, 0.0, 0.0, 0.0, 0.0, 0.0, 0.0, 0.0, 0.0, 0.0, 0.0, 0.0, 0.0, 0.0, 0.0, 0.0, 0.0, 0.0, 0.0, 0.0, 0.0, 0.0, 0.0, 0.0, 0.0, 0.0, 0.0, 0.0, 0.0, 0.0, 0.0, 0.0, 0.0, 0.0, 0.0, 0.0, 0.0, 0.0, 0.0, 0.0, 0.0, 0.0, 0.0, 0.0, 0.0, 0.0, 0.0, 0.0, 0.0, 0.0, 0.0, 0.0, 0.0, 0.0, 0.0, 0.0, 0.0, 0.0, 0.0, 0.0, 0.0, 0.0, 0.0, 0.0, 0.0, 0.0, 0.0, 0.0, 0.0, 0.0, 0.0, 0.0, 0.0, 0.0, 0.0, 0.0, 0.0, 0.0, 0.0, 0.0, 0.0, 0.0, 0.0, 0.0, 0.0, 0.0, 0.0, 0.0, 0.0, 0.0, 0.0, 0.0, 0.0, 0.0, 0.0, 0.0, 0.0, 0.0, 0.0, 0.0, 0.0, 0.0, 0.0, 0.0, 0.0, 0.0, 0.0, 0.0, 0.0, 0.0, 0.0, 0.0, 0.0, 0.0, 0.0, 0.0, 0.0, 0.0, 0.0, 0.0, 0.0, 0.0, 0.0, 0.0, 0.0, 0.0, 0.0, 0.0, 0.0, 0.0, 0.0, 0.0, 0.0, 0.0, 0.0, 0.0, 0.0, 0.0, 0.0, 0.0, 0.0, 0.0, 0.0, 0.0, 0.0, 0.0, 0.0, 0.0, 0.0, 0.0, 0.0, 0.0, 0.0, 0.0, 0.0, 0.0, 0.0, 0.0, 0.0, 0.0, 0.0, 0.0, 0.0, 0.0, 0.0, 0.0, 0.0, 0.0, 0.0, 0.0, 0.0, 0.0, 0.0, 0.0, 0.0, 0.0, 0.0, 0.0, 0.0, 0.0, 0.0, 0.0, 0.0, 0.0, 0.0, 0.0, 0.0, 0.0, 0.0, 0.0, 0.0, 0.0, 0.0, 0.0, 0.0, 0.0, 0.0, 0.0, 0.0, 0.0, 0.0, 0.0, 0.0, 0.0, 0.0, 0.0, 0.0, 0.0, 0.0, 0.0, 0.0, 0.0, 0.0, 0.0, 0.0, 0.0, 0.0, 0.0, 0.0, 0.0, 0.0, 0.0, 0.0, 0.0, 0.0, 0.0, 0.0, 0.0, 0.0, 0.0, 0.0, 0.0, 0.0, 0.0, 0.0, 0.0, 0.0, 0.0, 0.0, 0.0, 0.0, 0.0, 0.0, 0.0, 0.0, 0.0, 0.0, 0.0, 0.0, 0.0, 0.0, 0.0, 0.0, 0.0, 0.0, 0.0, 0.0, 0.0, 0.0, 0.0, 0.0, 0.0, 0.0, 0.0, 0.0, 0.0, 0.0, 0.0, 0.0, 0.0, 0.0, 0.0, 0.0, 0.0, 0.0, 0.0, 0.0, 0.0, 0.0, 0.0, 0.0, 0.0, 0.0, 0.0, 0.0, 0.0, 0.0, 0.0, 0.0, 0.0, 0.0, 0.0, 0.0, 0.0, 0.0, 0.0, 0.0, 0.0, 0.0, 0.0, 0.0, 0.0, 0.0, 0.0, 0.0, 0.0, 0.0, 0.0, 0.0, 0.0, 0.0, 0.0, 0.0, 0.0, 0.0, 0.0, 0.0, 0.0, 0.0, 0.0, 0.0, 0.0, 0.0, 0.0, 0.0, 0.0, 0.0, 0.0, 0.0, 0.0, 0.0, 0.0, 0.0, 0.0, 0.0, 0.0, 0.0, 0.0, 0.0, 0.0, 0.0, 0.0, 0.0, 0.0, 0.0, 0.0, 0.0, 0.0, 0.0, 0.0, 0.0, 0.0, 0.0, 0.0, 0.0, 0.0, 0.0, 0.0, 0.0, 0.0, 0.0, 0.0, 0.0, 0.0, 0.0, 0.0, 0.0, 0.0, 0.0, 0.0, 0.0, 0.0, 0.0, 0.0, 0.0, 0.0, 0.0, 0.0, 0.0, 0.0, 0.0, 0.0, 0.0, 0.0, 0.0, 0.0, 0.0, 0.0, 0.0, 0.0, 0.0, 0.0, 0.0, 0.0, 0.0, 0.0, 0.0, 0.0, 0.0, 0.0, 0.0, 0.0, 0.0, 0.0, 0.0, 0.0, 0.0, 0.0, 0.0, 0.0, 0.0, 0.0, 0.0, 0.0, 0.0, 0.0, 0.0, 0.0, 0.0, 0.0, 0.0, 0.0, 0.0, 0.0, 0.0, 0.0, 0.0, 0.0, 0.0, 0.0, 0.0, 0.0, 0.0, 0.0, 0.0, 0.0, 0.0, 0.0, 0.0, 0.0, 0.0, 0.0, 0.0, 0.0, 0.0, 0.0, 0.0, 0.0, 0.0, 0.0, 0.0, 0.0, 0.0, 0.0, 0.0, 0.0, 0.0, 0.0, 0.0, 0.0, 0.0, 0.0, 0.0, 0.0, 0.0, 0.0, 0.0, 0.0, 0.0, 0.0, 0.0, 0.0, 0.0, 0.0, 0.0, 0.0, 0.0, 0.0, 0.0, 0.0, 0.0, 0.0, 0.0, 0.0, 0.0, 0.0, 0.0, 0.0, 0.0, 0.0, 0.0, 0.0, 0.0, 0.0, 0.0, 0.0, 0.0, 0.0, 0.0, 0.0, 0.0, 0.0, 0.0, 0.0, 0.0, 0.0, 0.0, 0.0, 0.0, 0.0, 0.0, 0.0, 0.0, 0.0, 0.0, 0.0, 0.0, 0.0, 0.0, 0.0, 0.0, 0.0, 0.0, 0.0, 0.0, 0.0, 0.0, 0.0, 0.0, 0.0, 0.0, 0.0, 0.0, 0.0, 0.0, 0.0, 0.0, 0.0, 0.0, 0.0, 0.0, 0.0, 0.0, 0.0, 0.0, 0.0, 0.0, 0.0, 0.0, 0.0, 0.0, 0.0, 0.0, 0.0, 0.0, 0.0, 0.0, 0.0, 0.0, 0.0, 0.0, 0.0, 0.0, 0.0, 0.0, 0.0, 0.0, 0.0, 0.0, 0.0, 0.0, 0.0, 0.0, 0.0, 0.0, 0.0, 0.0, 0.0, 0.0, 0.0, 0.0, 0.0, 0.0, 0.0, 0.0, 0.0, 0.0, 0.0, 0.0, 0.0, 0.0, 0.0, 0.0, 0.0, 0.0, 0.0, 0.0, 0.0, 0.0, 0.0, 0.0, 0.0, 0.0, 0.0, 0.0, 0.0, 0.0, 0.0, 0.0, 0.0, 0.0, 0.0, 0.0, 0.0, 0.0, 0.0, 0.0, 0.0, 0.0, 0.0, 0.0, 0.0, 0.0, 0.0, 0.0, 0.0, 0.0, 0.0, 0.0, 0.0, 0.0, 0.0, 0.0, 0.0, 0.0, 0.0, 0.0, 0.0, 0.0, 0.0, 0.0, 0.0, 0.0, 0.0, 0.0, 0.0, 0.0, 0.0, 0.0, 0.0, 0.0, 0.0, 0.0, 0.0, 0.0, 0.0, 0.0, 0.0, 0.0, 0.0, 0.0, 0.0, 0.0, 0.0, 0.0, 0.0, 0.0, 0.0, 0.0, 0.0, 0.0, 0.0, 0.0, 0.0, 0.0, 0.0, 0.0, 0.0, 0.0, 0.0, 0.0, 0.0, 0.0, 0.0, 0.0, 0.0, 0.0, 0.0, 0.0, 0.0, 0.0, 0.0, 0.0, 0.0, 0.0, 0.0, 0.0, 0.0, 0.0, 0.0, 0.0, 0.0, 0.0, 0.0, 0.0, 0.0, 0.0, 0.0, 0.0, 0.0, 0.0, 0.0, 0.0, 0.0, 0.0, 0.0, 0.0, 0.0, 0.0, 0.0, 0.0, 0.0, 0.0, 0.0, 0.0, 0.0, 0.0, 0.0, 0.0, 0.0, 0.0, 0.0, 0.0, 0.0, 0.0, 0.0, 0.0, 0.0, 0.0, 0.0, 0.0, 0.0, 0.0, 0.0, 0.0, 0.0, 0.0, 0.0, 0.0, 0.0, 0.0, 0.0, 0.0, 0.0, 0.0, 0.0, 0.0, 0.0, 0.0, 0.0, 0.0, 0.0, 0.0, 0.0, 0.0, 0.0, 0.0, 0.0, 0.0, 0.0, 0.0, 0.0, 0.0, 0.0, 0.0, 0.0, 0.0, 0.0, 0.0, 0.0, 0.0, 0.0, 0.0, 0.0, 0.0, 0.0, 0.0, 0.0, 0.0, 0.0, 0.0, 0.0, 0.0, 0.0, 0.0, 0.0, 0.0, 0.0, 0.0, 0.0, 0.0, 0.0, 0.0, 0.0, 0.0, 0.0, 0.0, 0.0, 0.0, 0.0, 0.0, 0.0, 0.0, 0.0, 0.0, 0.0, 0.0, 0.0, 0.0, 0.0, 0.0, 0.0, 0.0, 0.0, 0.0, 0.0, 0.0, 0.0, 0.0, 0.0, 0.0, 0.0, 0.0, 0.0, 0.0, 0.0, 0.0, 0.0, 0.0, 0.0, 0.0, 0.0, 0.0, 0.0, 0.0, 0.0, 0.0, 0.0, 0.0, 0.0, 0.0, 0.0, 0.0, 0.0, 0.0, 0.0, 0.0, 0.0, 0.0, 0.0, 0.0, 0.0, 0.0, 0.0, 0.0, 0.0, 0.0, 0.0, 0.0, 0.0, 0.0, 0.0, 0.0, 0.0, 0.0, 0.0, 0.0, 0.0, 0.0, 0.0, 0.0, 0.0, 0.0, 0.0, 0.0, 0.0, 0.0, 0.0, 0.0, 0.0, 0.0, 0.0, 0.0, 0.0, 0.0, 0.0, 0.0, 0.0, 0.0, 0.0, 0.0, 0.0, 0.0, 0.0, 0.0, 0.0, 0.0, 0.0, 0.0, 0.0, 0.0, 0.0, 0.0, 0.0, 0.0, 0.0, 0.0, 0.0, 0.0, 0.0, 0.0, 0.0, 0.0, 0.0, 0.0, 0.0, 0.0, 0.0, 0.0, 0.0, 0.0, 0.0, 0.0, 0.0, 0.0, 0.0, 0.0, 0.0, 0.0, 0.0, 0.0, 0.0, 0.0, 0.0, 0.0, 0.0, 0.0, 0.0, 0.0, 0.0, 0.0, 0.0, 0.0, 0.0, 0.0, 0.0, 0.0, 0.0, 0.0, 0.0, 0.0, 0.0, 0.0, 0.0, 0.0, 0.0, 0.0, 0.0, 0.0, 0.0, 0.0, 0.0, 0.0, 0.0, 0.0, 0.0, 0.0, 0.0, 0.0, 0.0, 0.0, 0.0, 0.0, 0.0, 0.0, 0.0, 0.0, 0.0, 0.0, 0.0, 0.0, 0.0, 0.0, 0.0, 0.0, 0.0, 0.0, 0.0, 0.0, 0.0, 0.0, 0.0, 0.0, 0.0, 0.0, 0.0, 0.0, 0.0, 0.0, 0.0, 0.0, 0.0, 0.0, 0.0, 0.0, 0.0, 0.0, 0.0, 0.0, 0.0, 0.0, 0.0, 0.0, 0.0, 0.0, 0.0, 0.0, 0.0, 0.0, 0.0, 0.0, 0.0, 0.0, 0.0, 0.0, 0.0, 0.0, 0.0, 0.0, 0.0, 0.0, 0.0, 0.0, 0.0, 0.0, 0.0, 0.0, 0.0, 0.0, 0.0, 0.0, 0.0, 0.0, 0.0, 0.0, 0.0, 0.0, 0.0, 0.0, 0.0, 0.0, 0.0, 0.0, 0.0, 0.0, 0.0, 0.0, 0.0, 0.0, 0.0, 0.0, 0.0, 0.0, 0.0, 0.0, 0.0, 0.0, 0.0, 0.0, 0.0, 0.0, 0.0, 0.0, 0.0, 0.0, 0.0, 0.0, 0.0, 0.0, 0.0, 0.0, 0.0, 0.0, 0.0, 0.0, 0.0, 0.0, 0.0, 0.0, 0.0, 0.0, 0.0, 0.0, 0.0, 0.0, 0.0, 0.0, 0.0, 0.0, 0.0, 0.0, 0.0, 0.0, 0.0, 0.0, 0.0, 0.0, 0.0, 0.0, 0.0, 0.0, 0.0, 0.0, 0.0, 0.0, 0.0, 0.0, 0.0, 0.0, 0.0, 0.0, 0.0, 0.0, 0.0, 0.0, 0.0, 0.0, 0.0, 0.0, 0.0, 0.0, 0.0, 0.0, 0.0, 0.0, 0.0, 0.0, 0.0, 0.0, 0.0, 0.0, 0.0, 0.0, 0.0, 0.0, 0.0, 0.0, 0.0, 0.0, 0.0, 0.0, 0.0, 0.0, 0.0, 0.0, 0.0, 0.0, 0.0, 0.0, 0.0, 0.0, 0.0, 0.0, 0.0, 0.0, 0.0, 0.0, 0.0, 0.0, 0.0, 0.0, 0.0, 0.0, 0.0, 0.0, 0.0, 0.0, 0.0, 0.0, 0.0, 0.0, 0.0, 0.0, 0.0, 0.0, 0.0, 0.0, 0.0, 0.0, 0.0, 0.0, 0.0, 0.0, 0.0, 0.0, 0.0, 0.0, 0.0, 0.0, 0.0, 0.0, 0.0, 0.0, 0.0, 0.0, 0.0, 0.0, 0.0, 0.0, 0.0, 0.0, 0.0, 0.0, 0.0, 0.0, 0.0, 0.0, 0.0, 0.0, 0.0, 0.0, 0.0, 0.0, 0.0, 0.0, 0.0, 0.0, 0.0, 0.0, 0.0, 0.0, 0.0, 0.0, 0.0, 0.0, 0.0, 0.0, 0.0, 0.0, 0.0, 0.0, 0.0, 0.0, 0.0, 0.0, 0.0, 0.0, 0.0, 0.0, 0.0, 0.0, 0.0, 0.0, 0.0, 0.0, 0.0, 0.0, 0.0, 0.0, 0.0, 0.0, 0.0, 0.0, 0.0, 0.0, 0.0, 0.0, 0.0, 0.0, 0.0, 0.0, 0.0, 0.0, 0.0, 0.0, 0.0, 0.0, 0.0, 0.0, 0.0, 0.0, 0.0, 0.0, 0.0, 0.0, 0.0, 0.0, 0.0, 0.0, 0.0, 0.0, 0.0, 0.0, 0.0, 0.0, 0.0, 0.0, 0.0, 0.0, 0.0, 0.0, 0.0, 0.0, 0.0, 0.0, 0.0, 0.0, 0.0, 0.0, 0.0, 0.0, 0.0, 0.0, 0.0, 0.0, 0.0, 0.0, 0.0, 0.0, 0.0, 0.0, 0.0, 0.0, 0.0, 0.0, 0.0, 0.0, 0.0, 0.0, 0.0, 0.0, 0.0, 0.0, 0.0, 0.0, 0.0, 0.0, 0.0, 0.0, 0.0, 0.0, 0.0, 0.0, 0.0, 0.0, 0.0, 0.0, 0.0, 0.0, 0.0, 0.0, 0.0, 0.0, 0.0, 0.0, 0.0, 0.0, 0.0, 0.0, 0.0, 0.0, 0.0, 0.0, 0.0, 0.0, 0.0, 0.0, 0.0, 0.0, 0.0, 0.0, 0.0, 0.0, 0.0, 0.0, 0.0, 0.0, 0.0, 0.0, 0.0, 0.0, 0.0, 0.0, 0.0, 0.0, 0.0, 0.0, 0.0, 0.0, 0.0, 0.0, 0.0, 0.0, 0.0, 0.0, 0.0, 0.0, 0.0, 0.0, 0.0, 0.0, 0.0, 0.0, 0.0, 0.0, 0.0, 0.0, 0.0, 0.0, 0.0, 0.0, 0.0, 0.0, 0.0, 0.0, 0.0, 0.0, 0.0, 0.0, 0.0, 0.0, 0.0, 0.0, 0.0, 0.0, 0.0, 0.0, 0.0, 0.0, 0.0, 0.0, 0.0, 0.0, 0.0, 0.0, 0.0, 0.0, 0.0, 0.0, 0.0, 0.0, 0.0, 0.0, 0.0, 0.0, 0.0, 0.0, 0.0, 0.0, 0.0, 0.0, 0.0, 0.0, 0.0, 0.0, 0.0, 0.0, 0.0, 0.0, 0.0, 0.0, 0.0, 0.0, 0.0, 0.0, 0.0, 0.0, 0.0, 0.0, 0.0, 0.0, 0.0, 0.0, 0.0, 0.0, 0.0, 0.0, 0.0, 0.0, 0.0, 0.0, 0.0, 0.0, 0.0, 0.0, 0.0, 0.0, 0.0, 0.0, 0.0, 0.0, 0.0, 0.0, 0.0, 0.0, 0.0, 0.0, 0.0, 0.0, 0.0, 0.0, 0.0, 0.0, 0.0, 0.0, 0.0, 0.0, 0.0, 0.0, 0.0, 0.0, 0.0, 0.0, 0.0, 0.0, 0.0, 0.0, 0.0, 0.0, 0.0, 0.0, 0.0, 0.0, 0.0, 0.0, 0.0, 0.0, 0.0, 0.0, 0.0, 0.0, 0.0, 0.0, 0.0, 0.0, 0.0, 0.0, 0.0, 0.0, 0.0, 0.0, 0.0, 0.0, 0.0, 0.0, 0.0, 0.0, 0.0, 0.0, 0.0, 0.0, 0.0, 0.0, 0.0, 0.0, 0.0, 0.0, 0.0, 0.0, 0.0, 0.0, 0.0, 0.0, 0.0, 0.0, 0.0, 0.0, 0.0, 0.0, 0.0, 0.0, 0.0, 0.0, 0.0, 0.0, 0.0, 0.0, 0.0, 0.0, 0.0, 0.0, 0.0, 0.0, 0.0, 0.0, 0.0, 0.0, 0.0, 0.0, 0.0, 0.0, 0.0, 0.0, 0.0, 0.0, 0.0, 0.0, 0.0, 0.0, 0.0, 0.0, 0.0, 0.0, 0.0, 0.0, 0.0, 0.0, 0.0, 0.0, 0.0, 0.0, 0.0, 0.0, 0.0, 0.0, 0.0, 0.0, 0.0, 0.0, 0.0, 0.0, 0.0, 0.0, 0.0, 0.0, 0.0, 0.0, 0.0, 0.0, 0.0, 0.0, 0.0, 0.0, 0.0, 0.0, 0.0, 0.0, 0.0, 0.0, 0.0, 0.0, 0.0, 0.0, 0.0, 0.0, 0.0, 0.0, 0.0, 0.0, 0.0, 0.0, 0.0, 0.0, 0.0, 0.0, 0.0, 0.0, 0.0, 0.0, 0.0, 0.0, 0.0, 0.0, 0.0, 0.0, 0.0, 0.0, 0.0, 0.0, 0.0, 0.0, 0.0, 0.0, 0.0, 0.0, 0.0, 0.0, 0.0, 0.0, 0.0, 0.0, 0.0, 0.0, 0.0, 0.0, 0.0, 0.0, 0.0, 0.0, 0.0, 0.0, 0.0, 0.0, 0.0, 0.0, 0.0, 0.0, 0.0, 0.0, 0.0, 0.0, 0.0, 0.0, 0.0, 0.0, 0.0, 0.0, 0.0, 0.0, 0.0, 0.0, 0.0, 0.0, 0.0, 0.0, 0.0, 0.0, 0.0, 0.0, 0.0, 0.0, 0.0, 0.0, 0.0, 0.0, 0.0, 0.0, 0.0, 0.0, 0.0, 0.0, 0.0, 0.0, 0.0, 0.0, 0.0, 0.0, 0.0, 0.0, 0.0, 0.0, 0.0, 0.0, 0.0, 0.0, 0.0, 0.0, 0.0, 0.0, 0.0, 0.0, 0.0, 0.0, 0.0, 0.0, 0.0, 0.0, 0.0, 0.0, 0.0, 0.0, 0.0, 0.0, 0.0, 0.0, 0.0, 0.0, 0.0, 0.0, 0.0, 0.0, 0.0, 0.0, 0.0, 0.0, 0.0, 0.0, 0.0, 0.0, 0.0, 0.0, 0.0, 0.0, 0.0, 0.0, 0.0, 0.0, 0.0, 0.0, 0.0, 0.0, 0.0, 0.0, 0.0, 0.0, 0.0, 0.0, 0.0, 0.0, 0.0, 0.0, 0.0, 0.0, 0.0, 0.0, 0.0, 0.0, 0.0, 0.0, 0.0, 0.0, 0.0, 0.0, 0.0, 0.0, 0.0, 0.0, 0.0, 0.0, 0.0, 0.0, 0.0, 0.0, 0.0, 0.0, 0.0, 0.0, 0.0, 0.0, 0.0, 0.0, 0.0, 0.0, 0.0, 0.0, 0.0, 0.0, 0.0, 0.0, 0.0, 0.0, 0.0, 0.0, 0.0, 0.0, 0.0, 0.0, 0.0, 0.0, 0.0, 0.0, 0.0, 0.0, 0.0, 0.0, 0.0, 0.0, 0.0, 0.0, 0.0, 0.0, 0.0, 0.0, 0.0, 0.0, 0.0, 0.0, 0.0, 0.0, 0.0, 0.0, 0.0, 0.0, 0.0, 0.0, 0.0, 0.0, 0.0, 0.0, 0.0, 0.0, 0.0, 0.0, 0.0, 0.0, 0.0, 0.0, 0.0, 0.0, 0.0, 0.0, 0.0, 0.0, 0.0, 0.0, 0.0, 0.0, 0.0, 0.0, 0.0, 0.0, 0.0, 0.0, 0.0, 0.0, 0.0, 0.0, 0.0, 0.0, 0.0, 0.0, 0.0, 0.0, 0.0, 0.0, 0.0, 0.0, 0.0, 0.0, 0.0, 0.0, 0.0, 0.0, 0.0, 0.0, 0.0, 0.0, 0.0, 0.0, 0.0, 0.0, 0.0, 0.0, 0.0, 0.0, 0.0, 0.0, 0.0, 0.0, 0.0, 0.0, 0.0, 0.0, 0.0, 0.0, 0.0, 0.0, 0.0, 0.0, 0.0, 0.0, 0.0, 0.0, 0.0, 0.0, 0.0, 0.0, 0.0, 0.0, 0.0, 0.0, 0.0, 0.0, 0.0, 0.0, 0.0, 0.0, 0.0, 0.0, 0.0, 0.0, 0.0, 0.0, 0.0, 0.0, 0.0, 0.0, 0.0, 0.0, 0.0, 0.0, 0.0, 0.0, 0.0, 0.0, 0.0, 0.0, 0.0, 0.0, 0.0, 0.0, 0.0, 0.0, 0.0, 0.0, 0.0, 0.0, 0.0, 0.0, 0.0, 0.0, 0.0, 0.0, 0.0, 0.0, 0.0, 0.0, 0.0, 0.0, 0.0, 0.0, 0.0, 0.0, 0.0, 0.0, 0.0, 0.0, 0.0, 0.0, 0.0, 0.0, 0.0, 0.0, 0.0, 0.0, 0.0, 0.0, 0.0, 0.0, 0.0, 0.0, 0.0, 0.0, 0.0, 0.0, 0.0, 0.0, 0.0, 0.0, 0.0, 0.0, 0.0, 0.0, 0.0, 0.0, 0.0, 0.0, 0.0, 0.0, 0.0, 0.0, 0.0, 0.0, 0.0, 0.0, 0.0, 0.0, 0.0, 0.0, 0.0, 0.0, 0.0, 0.0, 0.0, 0.0, 0.0, 0.0, 0.0, 0.0, 0.0, 0.0, 0.0, 0.0, 0.0, 0.0, 0.0, 0.0, 0.0, 0.0, 0.0, 0.0, 0.0, 0.0, 0.0, 0.0, 0.0, 0.0, 0.0, 0.0, 0.0, 0.0, 0.0, 0.0, 0.0, 0.0, 0.0, 0.0, 0.0, 0.0, 0.0, 0.0, 0.0, 0.0, 0.0, 0.0, 0.0, 0.0, 0.0, 0.0, 0.0, 0.0, 0.0, 0.0, 0.0, 0.0, 0.0, 0.0, 0.0, 0.0, 0.0, 0.0, 0.0, 0.0, 0.0, 0.0, 0.0, 0.0, 0.0, 0.0, 0.0, 0.0, 0.0, 0.0, 0.0, 0.0, 0.0, 0.0, 0.0, 0.0, 0.0, 0.0, 0.0, 0.0, 0.0, 0.0, 0.0, 0.0, 0.0, 0.0, 0.0, 0.0, 0.0, 0.0, 0.0, 0.0, 0.0, 0.0, 0.0, 0.0, 0.0, 0.0, 0.0, 0.0, 0.0, 0.0, 0.0, 0.0, 0.0, 0.0, 0.0, 0.0, 0.0, 0.0, 0.0, 0.0, 0.0, 0.0, 0.0, 0.0, 0.0, 0.0, 0.0, 0.0, 0.0, 0.0, 0.0, 0.0, 0.0, 0.0, 0.0, 0.0, 0.0, 0.0, 0.0, 0.0, 0.0, 0.0, 0.0, 0.0, 0.0, 0.0, 0.0, 0.0, 0.0, 0.0, 0.0, 0.0, 0.0, 0.0, 0.0, 0.0, 0.0, 0.0, 0.0, 0.0, 0.0, 0.0, 0.0, 0.0, 0.0, 0.0, 0.0, 0.0, 0.0, 0.0, 0.0, 0.0, 0.0, 0.0, 0.0, 0.0, 0.0, 0.0, 0.0, 0.0, 0.0, 0.0, 0.0, 0.0, 0.0, 0.0, 0.0, 0.0, 0.0, 0.0, 0.0, 0.0, 0.0, 0.0, 0.0, 0.0, 0.0, 0.0, 0.0, 0.0, 0.0, 0.0, 0.0, 0.0, 0.0, 0.0, 0.0, 0.0, 0.0, 0.0, 0.0, 0.0, 0.0, 0.0, 0.0, 0.0, 0.0, 0.0, 0.0, 0.0, 0.0, 0.0, 0.0, 0.0, 0.0, 0.0, 0.0, 0.0, 0.0, 0.0, 0.0, 0.0, 0.0, 0.0, 0.0, 0.0, 0.0, 0.0, 0.0, 0.0, 0.0, 0.0, 0.0, 0.0, 0.0, 0.0, 0.0, 0.0, 0.0, 0.0, 0.0, 0.0, 0.0, 0.0, 0.0, 0.0, 0.0, 0.0, 0.0, 0.0, 0.0, 0.0, 0.0, 0.0, 0.0, 0.0, 0.0, 0.0, 0.0, 0.0, 0.0, 0.0, 0.0, 0.0, 0.0, 0.0, 0.0, 0.0, 0.0, 0.0, 0.0, 0.0, 0.0, 0.0, 0.0, 0.0, 0.0, 0.0, 0.0, 0.0, 0.0, 0.0, 0.0, 0.0, 0.0, 0.0, 0.0, 0.0, 0.0, 0.0, 0.0, 0.0, 0.0, 0.0, 0.0, 0.0, 0.0, 0.0, 0.0, 0.0, 0.0, 0.0, 0.0, 0.0, 0.0, 0.0, 0.0, 0.0, 0.0, 0.0, 0.0, 0.0, 0.0, 0.0, 0.0, 0.0, 0.0, 0.0, 0.0, 0.0, 0.0, 0.0, 0.0, 0.0, 0.0, 0.0, 0.0, 0.0, 0.0, 0.0, 0.0, 0.0, 0.0, 0.0, 0.0, 0.0, 0.0, 0.0, 0.0, 0.0, 0.0, 0.0, 0.0, 0.0, 0.0, 0.0, 0.0, 0.0, 0.0, 0.0, 0.0, 0.0, 0.0, 0.0, 0.0, 0.0, 0.0, 0.0, 0.0, 0.0, 0.0, 0.0, 0.0, 0.0, 0.0, 0.0, 0.0, 0.0, 0.0, 0.0, 0.0, 0.0, 0.0, 0.0, 0.0, 0.0, 0.0, 0.0, 0.0, 0.0, 0.0, 0.0, 0.0, 0.0, 0.0, 0.0, 0.0, 0.0, 0.0, 0.0, 0.0])
_uv.active_render = True
_uv = me_cube.uv_layers.new(name='Mapa UV')
_uv.uv.foreach_set('vector', [0.0, 0.0, 0.0, 0.0, 0.0, 0.0, 0.0, 0.0, 0.0, 0.0, 0.0, 0.0, 0.0, 0.0, 0.0, 0.0, 0.0, 0.0, 0.0, 0.0, 0.0, 0.0, 0.0, 0.0, 0.0, 0.0, 0.0, 0.0, 0.0, 0.0, 0.0, 0.0, 0.0, 0.0, 0.0, 0.0, 0.0, 0.0, 0.0, 0.0, 0.0, 0.0, 0.0, 0.0, 0.0, 0.0, 0.0, 0.0, 0.0, 0.0, 0.0, 0.0, 0.0, 0.0, 0.0, 0.0, 0.0, 0.0, 0.0, 0.0, 0.0, 0.0, 0.0, 0.0, 0.0, 0.0, 0.0, 0.0, 0.0, 0.0, 0.0, 0.0, 0.0, 0.0, 0.0, 0.0, 0.0, 0.0, 0.0, 0.0, 0.0, 0.0, 0.0, 0.0, 0.0, 0.0, 0.0, 0.0, 0.0, 0.0, 0.0, 0.0, 0.0, 0.0, 0.0, 0.0, 0.0, 0.0, 0.0, 0.0, 0.0, 0.0, 0.0, 0.0, 0.0, 0.0, 0.0, 0.0, 0.0, 0.0, 0.0, 0.0, 0.0, 0.0, 0.0, 0.0, 0.0, 0.0, 0.0, 0.0, 0.0, 0.0, 0.0, 0.0, 0.0, 0.0, 0.0, 0.0, 0.0, 0.0, 0.0, 0.0, 0.0, 0.0, 0.0, 0.0, 0.0, 0.0, 0.0, 0.0, 0.0, 0.0, 0.0, 0.0, 0.0, 0.0, 0.0, 0.0, 0.0, 0.0, 0.0, 0.0, 0.0, 0.0, 0.0, 0.0, 0.0, 0.0, 0.0, 0.0, 0.0, 0.0, 0.0, 0.0, 0.0, 0.0, 0.0, 0.0, 0.0, 0.0, 0.0, 0.0, 0.0, 0.0, 0.0, 0.0, 0.0, 0.0, 0.0, 0.0, 0.0, 0.0, 0.0, 0.0, 0.0, 0.0, 0.0, 0.0, 0.0, 0.0, 0.0, 0.0, 0.0, 0.0, 0.0, 0.0, 0.0, 0.0, 0.0, 0.0, 0.0, 0.0, 0.0, 0.0, 0.0, 0.0, 0.0, 0.0, 0.0, 0.0, 0.0, 0.0, 0.0, 0.0, 0.0, 0.0, 0.0, 0.0, 0.0, 0.0, 0.0, 0.0, 0.0, 0.0, 0.0, 0.0, 0.0, 0.0, 0.0, 0.0, 0.0, 0.0, 0.0, 0.0, 0.0, 0.0, 0.0, 0.0, 0.0, 0.0, 0.0, 0.0, 0.0, 0.0, 0.0, 0.0, 0.0, 0.0, 0.0, 0.0, 0.0, 0.0, 0.0, 0.0, 0.0, 0.0, 0.0, 0.0, 0.0, 0.0, 0.0, 0.0, 0.0, 0.0, 0.0, 0.0, 0.0, 0.0, 0.0, 0.0, 0.0, 0.0, 0.0, 0.0, 0.0, 0.0, 0.0, 0.0, 0.0, 0.0, 0.0, 0.0, 0.0, 0.0, 0.0, 0.0, 0.0, 0.0, 0.0, 0.0, 0.0, 0.0, 0.0, 0.0, 0.0, 0.0, 0.0, 0.0, 0.0, 0.0, 0.0, 0.0, 0.0, 0.0, 0.0, 0.0, 0.0, 0.0, 0.0, 0.0, 0.0, 0.0, 0.0, 0.0, 0.0, 0.0, 0.0, 0.0, 0.0, 0.0, 0.0, 0.0, 0.0, 0.0, 0.0, 0.0, 0.0, 0.0, 0.0, 0.0, 0.0, 0.0, 0.0, 0.0, 0.0, 0.0, 0.0, 0.0, 0.0, 0.0, 0.0, 0.0, 0.0, 0.0, 0.0, 0.0, 0.0, 0.0, 0.0, 0.0, 0.0, 0.0, 0.0, 0.0, 0.0, 0.0, 0.0, 0.0, 0.0, 0.0, 0.0, 0.0, 0.0, 0.0, 0.0, 0.0, 0.0, 0.0, 0.0, 0.0, 0.0, 0.0, 0.0, 0.0, 0.0, 0.0, 0.0, 0.0, 0.0, 0.0, 0.0, 0.0, 0.0, 0.0, 0.0, 0.0, 0.0, 0.0, 0.0, 0.0, 0.0, 0.0, 0.0, 0.0, 0.0, 0.0, 0.0, 0.0, 0.0, 0.0, 0.0, 0.0, 0.0, 0.0, 0.0, 0.0, 0.0, 0.0, 0.0, 0.0, 0.0, 0.0, 0.0, 0.0, 0.0, 0.0, 0.0, 0.0, 0.0, 0.0, 0.0, 0.0, 0.0, 0.0, 0.0, 0.0, 0.0, 0.0, 0.0, 0.0, 0.0, 0.0, 0.0, 0.0, 0.0, 0.0, 0.0, 0.0, 0.0, 0.0, 0.0, 0.0, 0.0, 0.0, 0.0, 0.0, 0.0, 0.0, 0.0, 0.0, 0.0, 0.0, 0.0, 0.0, 0.0, 0.0, 0.0, 0.0, 0.0, 0.0, 0.0, 0.0, 0.0, 0.0, 0.0, 0.0, 0.0, 0.0, 0.0, 0.0, 0.0, 0.0, 0.0, 0.0, 0.0, 0.0, 0.0, 0.0, 0.0, 0.0, 0.0, 0.0, 0.0, 0.0, 0.0, 0.0, 0.0, 0.0, 0.0, 0.0, 0.0, 0.0, 0.0, 0.0, 0.0, 0.0, 0.0, 0.0, 0.0, 0.0, 0.0, 0.0, 0.0, 0.0, 0.0, 0.0, 0.0, 0.0, 0.0, 0.0, 0.0, 0.0, 0.0, 0.0, 0.0, 0.0, 0.0, 0.0, 0.0, 0.0, 0.0, 0.0, 0.0, 0.0, 0.0, 0.0, 0.0, 0.0, 0.0, 0.0, 0.0, 0.0, 0.0, 0.0, 0.0, 0.0, 0.0, 0.0, 0.0, 0.0, 0.0, 0.0, 0.0, 0.0, 0.0, 0.0, 0.0, 0.0, 0.0, 0.0, 0.0, 0.0, 0.0, 0.0, 0.0, 0.0, 0.0, 0.0, 0.0, 0.0, 0.0, 0.0, 0.0, 0.0, 0.0, 0.0, 0.0, 0.0, 0.0, 0.0, 0.0, 0.0, 0.0, 0.0, 0.0, 0.0, 0.0, 0.0, 0.0, 0.0, 0.0, 0.0, 0.0, 0.0, 0.0, 0.0, 0.0, 0.0, 0.0, 0.0, 0.0, 0.0, 0.0, 0.0, 0.0, 0.0, 0.0, 0.0, 0.0, 0.0, 0.0, 0.0, 0.0, 0.0, 0.0, 0.0, 0.0, 0.0, 0.0, 0.0, 0.0, 0.0, 0.0, 0.0, 0.0, 0.0, 0.0, 0.0, 0.0, 0.0, 0.0, 0.0, 0.0, 0.0, 0.0, 0.0, 0.0, 0.0, 0.0, 0.0, 0.0, 0.0, 0.0, 0.0, 0.0, 0.0, 0.0, 0.0, 0.0, 0.0, 0.0, 0.0, 0.0, 0.0, 0.0, 0.0, 0.0, 0.0, 0.0, 0.0, 0.0, 0.0, 0.0, 0.0, 0.0, 0.0, 0.0, 0.0, 0.0, 0.0, 0.0, 0.0, 0.0, 0.0, 0.0, 0.0, 0.0, 0.0, 0.0, 0.0, 0.0, 0.0, 0.0, 0.0, 0.0, 0.0, 0.0, 0.0, 0.0, 0.0, 0.0, 0.0, 0.0, 0.0, 0.0, 0.0, 0.0, 0.0, 0.0, 0.0, 0.0, 0.0, 0.0, 0.0, 0.0, 0.0, 0.0, 0.0, 0.0, 0.0, 0.0, 0.0, 0.0, 0.0, 0.0, 0.0, 0.0, 0.0, 0.0, 0.0, 0.0, 0.0, 0.0, 0.0, 0.0, 0.0, 0.0, 0.0, 0.0, 0.0, 0.0, 0.0, 0.0, 0.0, 0.0, 0.0, 0.0, 0.0, 0.0, 0.0, 0.0, 0.0, 0.0, 0.0, 0.0, 0.0, 0.0, 0.0, 0.0, 0.0, 0.0, 0.0, 0.0, 0.0, 0.0, 0.0, 0.0, 0.0, 0.0, 0.0, 0.0, 0.0, 0.0, 0.0, 0.0, 0.0, 0.0, 0.0, 0.0, 0.0, 0.0, 0.0, 0.0, 0.0, 0.0, 0.0, 0.0, 0.0, 0.0, 0.0, 0.0, 0.0, 0.0, 0.0, 0.0, 0.0, 0.0, 0.0, 0.0, 0.0, 0.0, 0.0, 0.0, 0.0, 0.0, 0.0, 0.0, 0.0, 0.0, 0.0, 0.0, 0.0, 0.0, 0.0, 0.0, 0.0, 0.0, 0.0, 0.0, 0.0, 0.0, 0.0, 0.0, 0.0, 0.0, 0.0, 0.0, 0.0, 0.0, 0.0, 0.0, 0.0, 0.0, 0.0, 0.0, 0.0, 0.0, 0.0, 0.0, 0.0, 0.0, 0.0, 0.0, 0.0, 0.0, 0.0, 0.0, 0.0, 0.0, 0.0, 0.0, 0.0, 0.0, 0.0, 0.0, 0.0, 0.0, 0.0, 0.0, 0.0, 0.0, 0.0, 0.0, 0.0, 0.0, 0.0, 0.0, 0.0, 0.0, 0.0, 0.0, 0.0, 0.0, 0.0, 0.0, 0.0, 0.0, 0.0, 0.0, 0.0, 0.0, 0.0, 0.0, 0.0, 0.0, 0.0, 0.0, 0.0, 0.0, 0.0, 0.0, 0.0, 0.0, 0.0, 0.0, 0.0, 0.0, 0.0, 0.0, 0.0, 0.0, 0.0, 0.0, 0.0, 0.0, 0.0, 0.0, 0.0, 0.0, 0.0, 0.0, 0.0, 0.0, 0.0, 0.0, 0.0, 0.0, 0.0, 0.0, 0.0, 0.0, 0.0, 0.0, 0.0, 0.0, 0.0, 0.0, 0.0, 0.0, 0.0, 0.0, 0.0, 0.0, 0.0, 0.0, 0.0, 0.0, 0.0, 0.0, 0.0, 0.0, 0.0, 0.0, 0.0, 0.0, 0.0, 0.0, 0.0, 0.0, 0.0, 0.0, 0.0, 0.0, 0.0, 0.0, 0.0, 0.0, 0.0, 0.0, 0.0, 0.0, 0.0, 0.0, 0.0, 0.0, 0.0, 0.0, 0.0, 0.0, 0.0, 0.0, 0.0, 0.0, 0.0, 0.0, 0.0, 0.0, 0.0, 0.0, 0.0, 0.0, 0.0, 0.0, 0.0, 0.0, 0.0, 0.0, 0.0, 0.0, 0.0, 0.0, 0.0, 0.0, 0.0, 0.0, 0.0, 0.0, 0.0, 0.0, 0.0, 0.0, 0.0, 0.0, 0.0, 0.0, 0.0, 0.0, 0.0, 0.0, 0.0, 0.0, 0.0, 0.0, 0.0, 0.0, 0.0, 0.0, 0.0, 0.0, 0.0, 0.0, 0.0, 0.0, 0.0, 0.0, 0.0, 0.0, 0.0, 0.0, 0.0, 0.0, 0.0, 0.0, 0.0, 0.0, 0.0, 0.0, 0.0, 0.0, 0.0, 0.0, 0.0, 0.0, 0.0, 0.0, 0.0, 0.0, 0.0, 0.0, 0.0, 0.0, 0.0, 0.0, 0.0, 0.0, 0.0, 0.0, 0.0, 0.0, 0.0, 0.0, 0.0, 0.0, 0.0, 0.0, 0.0, 0.0, 0.0, 0.0, 0.0, 0.0, 0.0, 0.0, 0.0, 0.0, 0.0, 0.0, 0.0, 0.0, 0.0, 0.0, 0.0, 0.0, 0.0, 0.0, 0.0, 0.0, 0.0, 0.0, 0.0, 0.0, 0.0, 0.0, 0.0, 0.0, 0.0, 0.0, 0.0, 0.0, 0.0, 0.0, 0.0, 0.0, 0.0, 0.0, 0.0, 0.0, 0.0, 0.0, 0.0, 0.0, 0.0, 0.0, 0.0, 0.0, 0.0, 0.0, 0.0, 0.0, 0.0, 0.0, 0.0, 0.0, 0.0, 0.0, 0.0, 0.0, 0.0, 0.0, 0.0, 0.0, 0.0, 0.0, 0.0, 0.0, 0.0, 0.0, 0.0, 0.0, 0.0, 0.0, 0.0, 0.0, 0.0, 0.0, 0.0, 0.0, 0.0, 0.0, 0.0, 0.0, 0.0, 0.0, 0.0, 0.0, 0.0, 0.0, 0.0, 0.0, 0.0, 0.0, 0.0, 0.0, 0.0, 0.0, 0.0, 0.0, 0.0, 0.0, 0.0, 0.0, 0.0, 0.0, 0.0, 0.0, 0.0, 0.0, 0.0, 0.0, 0.0, 0.0, 0.0, 0.0, 0.0, 0.0, 0.0, 0.0, 0.0, 0.0, 0.0, 0.0, 0.0, 0.0, 0.0, 0.0, 0.0, 0.0, 0.0, 0.0, 0.0, 0.0, 0.0, 0.0, 0.0, 0.0, 0.0, 0.0, 0.0, 0.0, 0.0, 0.0, 0.0, 0.0, 0.0, 0.0, 0.0, 0.0, 0.0, 0.0, 0.0, 0.0, 0.0, 0.0, 0.0, 0.0, 0.0, 0.0, 0.0, 0.0, 0.0, 0.0, 0.0, 0.0, 0.0, 0.0, 0.0, 0.0, 0.0, 0.0, 0.0, 0.0, 0.0, 0.0, 0.0, 0.0, 0.0, 0.0, 0.0, 0.0, 0.0, 0.0, 0.0, 0.0, 0.0, 0.0, 0.0, 0.0, 0.0, 0.0, 0.0, 0.0, 0.0, 0.0, 0.0, 0.0, 0.0, 0.0, 0.0, 0.0, 0.0, 0.0, 0.0, 0.0, 0.0, 0.0, 0.0, 0.0, 0.0, 0.0, 0.0, 0.0, 0.0, 0.0, 0.0, 0.0, 0.0, 0.0, 0.0, 0.0, 0.0, 0.0, 0.0, 0.0, 0.0, 0.0, 0.0, 0.0, 0.0, 0.0, 0.0, 0.0, 0.0, 0.0, 0.0, 0.0, 0.0, 0.0, 0.0, 0.0, 0.0, 0.0, 0.0, 0.0, 0.0, 0.0, 0.0, 0.0, 0.0, 0.0, 0.0, 0.0, 0.0, 0.0, 0.0, 0.0, 0.0, 0.0, 0.0, 0.0, 0.0, 0.0, 0.0, 0.0, 0.0, 0.0, 0.0, 0.0, 0.0, 0.0, 0.0, 0.0, 0.0, 0.0, 0.0, 0.0, 0.0, 0.0, 0.0, 0.0, 0.0, 0.0, 0.0, 0.0, 0.0, 0.0, 0.0, 0.0, 0.0, 0.0, 0.0, 0.0, 0.0, 0.0, 0.0, 0.0, 0.0, 0.0, 0.0, 0.0, 0.0, 0.0, 0.0, 0.0, 0.0, 0.0, 0.0, 0.0, 0.0, 0.0, 0.0, 0.0, 0.0, 0.0, 0.0, 0.0, 0.0, 0.0, 0.0, 0.0, 0.0, 0.0, 0.0, 0.0, 0.0, 0.0, 0.0, 0.0, 0.0, 0.0, 0.0, 0.0, 0.0, 0.0, 0.0, 0.0, 0.0, 0.0, 0.0, 0.0, 0.0, 0.0, 0.0, 0.0, 0.0, 0.0, 0.0, 0.0, 0.0, 0.0, 0.0, 0.0, 0.0, 0.0, 0.0, 0.0, 0.0, 0.0, 0.0, 0.0, 0.0, 0.0, 0.0, 0.0, 0.0, 0.0, 0.0, 0.0, 0.0, 0.0, 0.0, 0.0, 0.0, 0.0, 0.0, 0.0, 0.0, 0.0, 0.0, 0.0, 0.0, 0.0, 0.0, 0.0, 0.0, 0.0, 0.0, 0.0, 0.0, 0.0, 0.0, 0.0, 0.0, 0.0, 0.0, 0.0, 0.0, 0.0, 0.0, 0.0, 0.0, 0.0, 0.0, 0.0, 0.0, 0.0, 0.0, 0.0, 0.0, 0.0, 0.0, 0.0, 0.0, 0.0, 0.0, 0.0, 0.0, 0.0, 0.0, 0.0, 0.0, 0.0, 0.0, 0.0, 0.0, 0.0, 0.0, 0.0, 0.0, 0.0, 0.0, 0.0, 0.0, 0.0, 0.0, 0.0, 0.0, 0.0, 0.0, 0.0, 0.0, 0.0, 0.0, 0.0, 0.0, 0.0, 0.0, 0.0, 0.0, 0.0, 0.0, 0.0, 0.0, 0.0, 0.0, 0.0, 0.0, 0.0, 0.0, 0.0, 0.0, 0.0, 0.0, 0.1788, 0.7382, 0.08802, 0.6527, 0.08298, 0.7229, 0.1651, 0.793, 0.6211, 0.7498, 0.5957, 0.7947, 0.6356, 0.815, 0.2967, 0.7102, 0.3239, 0.69, 0.2921, 0.6535, 0.8285, 0.6551, 0.8235, 0.6653, 0.8167, 0.6793, 0.7495, 0.6551, 0.02407, 0.5622, 0.04897, 0.5327, 0.04211, 0.5087, 0.01782, 0.5128, 0.0566, 0.6242, 0.08093, 0.5565, 0.06277, 0.549, 0.03725, 0.604, 0.08802, 0.6527, 0.095, 0.5552, 0.08093, 0.5565, 0.0566, 0.6242, 0.03725, 0.604, 0.06277, 0.549, 0.04897, 0.5327, 0.02407, 0.5622, 0.01782, 0.5128, 0.04211, 0.5087, 0.03653, 0.4717, 0.0207, 0.4743, 0.4317, 0.4742, 0.4812, 0.4217, 0.4401, 0.3451, 0.3886, 0.3817, 0.1788, 0.7382, 0.1651, 0.793, 0.2269, 0.8964, 0.2446, 0.8264, 0.7495, 0.5245, 0.7495, 0.4416, 0.836, 0.4759, 0.836, 0.5245, 0.4401, 0.3451, 0.4812, 0.4217, 0.5223, 0.3025, 0.7842, 0.7219, 0.819, 0.7029, 0.8094, 0.7298, 0.7934, 0.7386, 0.289, 0.7278, 0.3417, 0.734, 0.3239, 0.69, 0.2967, 0.7102, 0.269, 0.7293, 0.3416, 0.817, 0.3417, 0.734, 0.289, 0.7278, 0.836, 0.5245, 0.836, 0.4759, 0.8549, 0.4848, 0.8549, 0.5245, 0.198, 0.6622, 0.1788, 0.7382, 0.2446, 0.8264, 0.269, 0.7293, 0.269, 0.7293, 0.2446, 0.8264, 0.3273, 0.8862, 0.3416, 0.817, 0.0003056, 0.5158, 0.01782, 0.5128, 0.0207, 0.4743, 0.009295, 0.4762, 0.01886, 0.6437, 0.03725, 0.604, 0.02407, 0.5622, 0.006113, 0.5835, 0.08298, 0.7229, 0.08802, 0.6527, 0.0566, 0.6242, 0.03906, 0.6731, 0.03906, 0.6731, 0.0566, 0.6242, 0.03725, 0.604, 0.01886, 0.6437, 0.006113, 0.5835, 0.02407, 0.5622, 0.01782, 0.5128, 0.0003056, 0.5158, 0.198, 0.6622, 0.095, 0.5552, 0.08802, 0.6527, 0.1788, 0.7382, 0.06243, 0.9408, 0.06243, 0.9629, 0.0003056, 0.9408, 0.3423, 0.2343, 0.3423, 0.1744, 0.4776, 0.2007, 0.4776, 0.2343, 0.095, 0.5552, 0.198, 0.6622, 0.2167, 0.4927, 0.1589, 0.4327, 0.4776, 0.2343, 0.4776, 0.2007, 0.6299, 0.1962, 0.6299, 0.2343, 0.1589, 0.4327, 0.2167, 0.4927, 0.2658, 0.3542, 0.2003, 0.2861, 0.7073, 0.2343, 0.7073, 0.182, 0.7936, 0.1667, 0.7936, 0.2343, 0.2185, 0.2108, 0.3092, 0.2809, 0.3417, 0.244, 0.2255, 0.1231, 0.8264, 0.2343, 0.8264, 0.1761, 0.9111, 0.1906, 0.9111, 0.2343, 0.2307, 0.09051, 0.311, 0.1482, 0.3155, 0.06683, 0.2227, 0.0003056, 0.452, 0.9408, 0.452, 0.9845, 0.3438, 0.9774, 0.3438, 0.9408, 0.6356, 0.3577, 0.5356, 0.3025, 0.5335, 0.4089, 0.6189, 0.4646, 0.3438, 0.9408, 0.3438, 0.9774, 0.2425, 0.9783, 0.2425, 0.9408, 0.6189, 0.4646, 0.5335, 0.4089, 0.5239, 0.5083, 0.604, 0.5649, 0.2425, 0.9408, 0.2425, 0.9783, 0.1514, 0.9833, 0.1514, 0.9408, 0.604, 0.5649, 0.5239, 0.5083, 0.5229, 0.5863, 0.61, 0.658, 0.08216, 0.9408, 0.08216, 0.9715, 0.06243, 0.9629, 0.06243, 0.9408, 0.6179, 0.7293, 0.5698, 0.7617, 0.5957, 0.7947, 0.6211, 0.7498, 0.6154, 0.7066, 0.5462, 0.7148, 0.5698, 0.7617, 0.6179, 0.7293, 0.1042, 0.9408, 0.1042, 0.9799, 0.08216, 0.9715, 0.08216, 0.9408, 0.1222, 0.9408, 0.1222, 0.9812, 0.1042, 0.9799, 0.1042, 0.9408, 0.6133, 0.6881, 0.5327, 0.6678, 0.5462, 0.7148, 0.6154, 0.7066, 0.61, 0.658, 0.5229, 0.5863, 0.5327, 0.6678, 0.6133, 0.6881, 0.1514, 0.9408, 0.1514, 0.9833, 0.1222, 0.9812, 0.1222, 0.9408, 0.2255, 0.1231, 0.3417, 0.244, 0.311, 0.1482, 0.2307, 0.09051, 0.7936, 0.2343, 0.7936, 0.1667, 0.8264, 0.1761, 0.8264, 0.2343, 0.2003, 0.2861, 0.2658, 0.3542, 0.3092, 0.2809, 0.2185, 0.2108, 0.6299, 0.2343, 0.6299, 0.1962, 0.7073, 0.182, 0.7073, 0.2343, 0.6572, 0.03048, 0.6572, 0.08319, 0.7396, 0.08319, 0.7396, 0.01075, 0.7839, 0.03482, 0.7839, 0.08319, 0.8677, 0.08319, 0.8677, 0.02633, 0.8052, 0.825, 0.8052, 0.8794, 0.8842, 0.8794, 0.8842, 0.8301, 0.8842, 0.8301, 0.8842, 0.8794, 0.9285, 0.8794, 0.9285, 0.837, 0.9285, 0.837, 0.9285, 0.8794, 0.9711, 0.8794, 0.9711, 0.8493, 0.9711, 0.8493, 0.9711, 0.8794, 0.9997, 0.8794, 0.9997, 0.8638, 0.728, 0.8241, 0.728, 0.8794, 0.8052, 0.8794, 0.8052, 0.825, 0.6284, 0.8253, 0.6284, 0.8794, 0.728, 0.8794, 0.728, 0.8241, 0.5229, 0.8156, 0.5229, 0.8794, 0.6284, 0.8794, 0.6284, 0.8253, 0.8677, 0.02633, 0.8677, 0.08319, 0.9473, 0.0865, 0.9473, 0.02267, 0.7396, 0.01075, 0.7396, 0.08319, 0.7839, 0.08319, 0.7839, 0.03482, 0.5106, 0.03666, 0.5106, 0.08319, 0.6572, 0.08319, 0.6572, 0.03048, 0.3423, 0.0003056, 0.3423, 0.08319, 0.5106, 0.08319, 0.5106, 0.03666, 0.5223, 0.7472, 0.5134, 0.7217, 0.5223, 0.7029, 0.8508, 0.6939, 0.8508, 0.6551, 0.8167, 0.6551, 0.8167, 0.6793, 0.4789, 0.7088, 0.4789, 0.7627, 0.4612, 0.7627, 0.4612, 0.7156, 0.5116, 0.7029, 0.5116, 0.7627, 0.4984, 0.7627, 0.4984, 0.705, 0.4984, 0.705, 0.4984, 0.7627, 0.4789, 0.7627, 0.4789, 0.7088, 0.872, 0.7023, 0.872, 0.6551, 0.8508, 0.6551, 0.8508, 0.6939, 0.08298, 0.7229, 0.03906, 0.6731, 0.2807, 0.4878, 0.4015, 0.3951, 0.5223, 0.3025, 0.4812, 0.4217, 0.1651, 0.793, 0.9999, 5.931e-05, 0.9999, 0.3519, 5.931e-05, 0.3519, 0.9999, 0.2911, 5.394e-05, 0.2911, 0.9065, 5.394e-05, 0.1788, 0.7382, 0.1651, 0.793, 0.08298, 0.7229, 0.08802, 0.6527, 0.6211, 0.7498, 0.6356, 0.815, 0.5957, 0.7947, 0.2967, 0.7102, 0.2921, 0.6535, 0.3239, 0.69, 0.8285, 0.6551, 0.7495, 0.6551, 0.8167, 0.6793, 0.8235, 0.6653, 0.02407, 0.5622, 0.01782, 0.5128, 0.04211, 0.5087, 0.04897, 0.5327, 0.0566, 0.6242, 0.03725, 0.604, 0.06277, 0.549, 0.08093, 0.5565, 0.08802, 0.6527, 0.0566, 0.6242, 0.08093, 0.5565, 0.095, 0.5552, 0.03725, 0.604, 0.02407, 0.5622, 0.04897, 0.5327, 0.06277, 0.549, 0.01782, 0.5128, 0.0207, 0.4743, 0.03653, 0.4717, 0.04211, 0.5087, 0.4317, 0.4742, 0.3886, 0.3817, 0.4401, 0.3451, 0.4812, 0.4217, 0.1788, 0.7382, 0.2446, 0.8264, 0.2269, 0.8964, 0.1651, 0.793, 0.7495, 0.5245, 0.836, 0.5245, 0.836, 0.4759, 0.7495, 0.4416, 0.4401, 0.3451, 0.5223, 0.3025, 0.4812, 0.4217, 0.7842, 0.7219, 0.7934, 0.7386, 0.8094, 0.7298, 0.819, 0.7029, 0.289, 0.7278, 0.2967, 0.7102, 0.3239, 0.69, 0.3417, 0.734, 0.269, 0.7293, 0.289, 0.7278, 0.3417, 0.734, 0.3416, 0.817, 0.836, 0.5245, 0.8549, 0.5245, 0.8549, 0.4848, 0.836, 0.4759, 0.198, 0.6622, 0.269, 0.7293, 0.2446, 0.8264, 0.1788, 0.7382, 0.269, 0.7293, 0.3416, 0.817, 0.3273, 0.8862, 0.2446, 0.8264, 0.0003056, 0.5158, 0.009295, 0.4762, 0.0207, 0.4743, 0.01782, 0.5128, 0.01886, 0.6437, 0.006113, 0.5835, 0.02407, 0.5622, 0.03725, 0.604, 0.08298, 0.7229, 0.03906, 0.6731, 0.0566, 0.6242, 0.08802, 0.6527, 0.03906, 0.6731, 0.01886, 0.6437, 0.03725, 0.604, 0.0566, 0.6242, 0.006113, 0.5835, 0.0003056, 0.5158, 0.01782, 0.5128, 0.02407, 0.5622, 0.198, 0.6622, 0.1788, 0.7382, 0.08802, 0.6527, 0.095, 0.5552, 0.06243, 0.9408, 0.0003056, 0.9408, 0.06243, 0.9629, 0.3423, 0.2343, 0.4776, 0.2343, 0.4776, 0.2007, 0.3423, 0.1744, 0.095, 0.5552, 0.1589, 0.4327, 0.2167, 0.4927, 0.198, 0.6622, 0.4776, 0.2343, 0.6299, 0.2343, 0.6299, 0.1962, 0.4776, 0.2007, 0.1589, 0.4327, 0.2003, 0.2861, 0.2658, 0.3542, 0.2167, 0.4927, 0.7073, 0.2343, 0.7936, 0.2343, 0.7936, 0.1667, 0.7073, 0.182, 0.2185, 0.2108, 0.2255, 0.1231, 0.3417, 0.244, 0.3092, 0.2809, 0.8264, 0.2343, 0.9111, 0.2343, 0.9111, 0.1906, 0.8264, 0.1761, 0.2307, 0.09051, 0.2227, 0.0003056, 0.3155, 0.06683, 0.311, 0.1482, 0.452, 0.9408, 0.3438, 0.9408, 0.3438, 0.9774, 0.452, 0.9845, 0.6356, 0.3577, 0.6189, 0.4646, 0.5335, 0.4089, 0.5356, 0.3025, 0.3438, 0.9408, 0.2425, 0.9408, 0.2425, 0.9783, 0.3438, 0.9774, 0.6189, 0.4646, 0.604, 0.5649, 0.5239, 0.5083, 0.5335, 0.4089, 0.2425, 0.9408, 0.1514, 0.9408, 0.1514, 0.9833, 0.2425, 0.9783, 0.604, 0.5649, 0.61, 0.658, 0.5229, 0.5863, 0.5239, 0.5083, 0.08216, 0.9408, 0.06243, 0.9408, 0.06243, 0.9629, 0.08216, 0.9715, 0.6179, 0.7293, 0.6211, 0.7498, 0.5957, 0.7947, 0.5698, 0.7617, 0.6154, 0.7066, 0.6179, 0.7293, 0.5698, 0.7617, 0.5462, 0.7148, 0.1042, 0.9408, 0.08216, 0.9408, 0.08216, 0.9715, 0.1042, 0.9799, 0.1222, 0.9408, 0.1042, 0.9408, 0.1042, 0.9799, 0.1222, 0.9812, 0.6133, 0.6881, 0.6154, 0.7066, 0.5462, 0.7148, 0.5327, 0.6678, 0.61, 0.658, 0.6133, 0.6881, 0.5327, 0.6678, 0.5229, 0.5863, 0.1514, 0.9408, 0.1222, 0.9408, 0.1222, 0.9812, 0.1514, 0.9833, 0.2255, 0.1231, 0.2307, 0.09051, 0.311, 0.1482, 0.3417, 0.244, 0.7936, 0.2343, 0.8264, 0.2343, 0.8264, 0.1761, 0.7936, 0.1667, 0.2003, 0.2861, 0.2185, 0.2108, 0.3092, 0.2809, 0.2658, 0.3542, 0.6299, 0.2343, 0.7073, 0.2343, 0.7073, 0.182, 0.6299, 0.1962, 0.6572, 0.03048, 0.7396, 0.01075, 0.7396, 0.08319, 0.6572, 0.08319, 0.7839, 0.03482, 0.8677, 0.02633, 0.8677, 0.08319, 0.7839, 0.08319, 0.8052, 0.825, 0.8842, 0.8301, 0.8842, 0.8794, 0.8052, 0.8794, 0.8842, 0.8301, 0.9285, 0.837, 0.9285, 0.8794, 0.8842, 0.8794, 0.9285, 0.837, 0.9711, 0.8493, 0.9711, 0.8794, 0.9285, 0.8794, 0.9711, 0.8493, 0.9997, 0.8638, 0.9997, 0.8794, 0.9711, 0.8794, 0.728, 0.8241, 0.8052, 0.825, 0.8052, 0.8794, 0.728, 0.8794, 0.6284, 0.8253, 0.728, 0.8241, 0.728, 0.8794, 0.6284, 0.8794, 0.5229, 0.8156, 0.6284, 0.8253, 0.6284, 0.8794, 0.5229, 0.8794, 0.8677, 0.02633, 0.9473, 0.02267, 0.9473, 0.0865, 0.8677, 0.08319, 0.7396, 0.01075, 0.7839, 0.03482, 0.7839, 0.08319, 0.7396, 0.08319, 0.5106, 0.03666, 0.6572, 0.03048, 0.6572, 0.08319, 0.5106, 0.08319, 0.3423, 0.0003056, 0.5106, 0.03666, 0.5106, 0.08319, 0.3423, 0.08319, 0.5223, 0.7472, 0.5223, 0.7029, 0.5134, 0.7217, 0.8508, 0.6939, 0.8167, 0.6793, 0.8167, 0.6551, 0.8508, 0.6551, 0.4789, 0.7088, 0.4612, 0.7156, 0.4612, 0.7627, 0.4789, 0.7627, 0.5116, 0.7029, 0.4984, 0.705, 0.4984, 0.7627, 0.5116, 0.7627, 0.4984, 0.705, 0.4789, 0.7088, 0.4789, 0.7627, 0.4984, 0.7627, 0.872, 0.7023, 0.8508, 0.6939, 0.8508, 0.6551, 0.872, 0.6551, 0.08298, 0.7229, 0.1651, 0.793, 0.4812, 0.4217, 0.5223, 0.3025, 0.4015, 0.3951, 0.2807, 0.4878, 0.03906, 0.6731, 0.9999, 5.931e-05, 5.931e-05, 0.3519, 0.9999, 0.3519, 0.9999, 0.2911, 0.9065, 5.394e-05, 5.394e-05, 0.2911, 0.5665, 0.718, 0.5904, 0.7907, 0.655, 0.7799, 0.6563, 0.7316, 0.5904, 0.7907, 0.6269, 0.8523, 0.6667, 0.8166, 0.655, 0.7799, 0.655, 0.7799, 0.6667, 0.8166, 0.683, 0.8019, 0.6966, 0.7897, 0.6563, 0.7316, 0.655, 0.7799, 0.6966, 0.7897, 0.7227, 0.7663, 0.8809, 0.718, 0.8176, 0.7736, 0.7966, 0.7981, 0.8176, 0.7825, 0.7544, 0.8292, 0.7544, 0.8381, 0.7966, 0.7981, 0.8176, 0.7736, 0.7544, 0.847, 0.8176, 0.7825, 0.7966, 0.7981, 0.7544, 0.8381, 0.9588, 0.8509, 0.8566, 0.8509, 0.8566, 0.8386, 0.9588, 0.8386, 0.8566, 0.8509, 0.7544, 0.8509, 0.7544, 0.8386, 0.8566, 0.8386, 0.8566, 0.8386, 0.7544, 0.8386, 0.7544, 0.8292, 0.8566, 0.8292, 0.9588, 0.8386, 0.8566, 0.8386, 0.8566, 0.8292, 0.9588, 0.8292, 0.4502, 0.2141, 0.5619, 0.2796, 0.5332, 0.347, 0.3944, 0.279, 0.5619, 0.2796, 0.6838, 0.3227, 0.6733, 0.4121, 0.5332, 0.347, 0.5332, 0.347, 0.6733, 0.4121, 0.6515, 0.4604, 0.5135, 0.3939, 0.3944, 0.279, 0.5332, 0.347, 0.5135, 0.3939, 0.3756, 0.3274, 0.2626, 0.5137, 0.2206, 0.5765, 0.1729, 0.5212, 0.212, 0.4485, 0.2206, 0.5765, 0.1822, 0.6405, 0.1331, 0.5704, 0.1729, 0.5212, 0.1729, 0.5212, 0.1331, 0.5704, 0.08411, 0.5004, 0.1251, 0.4659, 0.212, 0.4485, 0.1729, 0.5212, 0.1251, 0.4659, 0.1614, 0.3833, 0.07464, 0.7363, 0.06318, 0.8371, 0.159, 0.7968, 0.13, 0.6952, 0.06318, 0.8371, 0.02927, 0.9386, 0.1777, 0.9008, 0.159, 0.7968, 0.159, 0.7968, 0.1777, 0.9008, 0.2908, 0.8491, 0.2363, 0.7457, 0.13, 0.6952, 0.159, 0.7968, 0.2363, 0.7457, 0.1807, 0.6475, 0.7447, 0.5493, 0.7749, 0.6184, 0.7624, 0.6205, 0.7275, 0.559, 0.7749, 0.6184, 0.7792, 0.7175, 0.7768, 0.7166, 0.7624, 0.6205, 0.7624, 0.6205, 0.7768, 0.7166, 0.7744, 0.7158, 0.7499, 0.6225, 0.7275, 0.559, 0.7624, 0.6205, 0.7499, 0.6225, 0.7104, 0.5687, 0.1177, 0.7412, 0.1063, 0.7953, 0.07459, 0.6778, 0.08131, 0.6463, 0.1063, 0.7953, 0.1048, 0.8538, 0.07537, 0.7073, 0.07459, 0.6778, 0.07459, 0.6778, 0.07537, 0.7073, 0.04591, 0.5607, 0.04285, 0.5603, 0.08131, 0.6463, 0.07459, 0.6778, 0.04285, 0.5603, 0.04497, 0.5515, 0.1822, 0.6405, 0.1453, 0.6929, 0.1013, 0.6109, 0.1331, 0.5704, 0.1453, 0.6929, 0.1177, 0.7412, 0.08131, 0.6463, 0.1013, 0.6109, 0.1013, 0.6109, 0.08131, 0.6463, 0.04497, 0.5515, 0.05726, 0.529, 0.1331, 0.5704, 0.1013, 0.6109, 0.05726, 0.529, 0.08411, 0.5004, 0.3756, 0.3274, 0.5135, 0.3939, 0.4956, 0.4333, 0.3755, 0.3776, 0.5135, 0.3939, 0.6515, 0.4604, 0.6157, 0.489, 0.4956, 0.4333, 0.4956, 0.4333, 0.6157, 0.489, 0.5716, 0.5089, 0.4778, 0.4699, 0.3755, 0.3776, 0.4956, 0.4333, 0.4778, 0.4699, 0.384, 0.4309, 0.4985, 0.6039, 0.4598, 0.6205, 0.4788, 0.581, 0.5278, 0.5543, 0.4315, 0.6293, 0.4735, 0.5707, 0.4788, 0.581, 0.4598, 0.6205, 0.566, 0.5094, 0.5278, 0.5543, 0.4788, 0.581, 0.4735, 0.5707, 0.7104, 0.5687, 0.646, 0.5807, 0.6586, 0.5553, 0.7275, 0.559, 0.646, 0.5807, 0.5665, 0.632, 0.5691, 0.5863, 0.6586, 0.5553, 0.6586, 0.5553, 0.5691, 0.5863, 0.5718, 0.5406, 0.6712, 0.53, 0.7275, 0.559, 0.6586, 0.5553, 0.6712, 0.53, 0.7447, 0.5493, 0.7392, 0.175, 0.8273, 0.08732, 0.8795, 0.1792, 0.8263, 0.254, 0.8273, 0.08732, 0.9533, 0.0002587, 0.9533, 0.1086, 0.8795, 0.1792, 0.8795, 0.1792, 0.9533, 0.1086, 0.9533, 0.217, 0.9317, 0.2711, 0.8263, 0.254, 0.8795, 0.1792, 0.9317, 0.2711, 0.9135, 0.3329, 0.4315, 0.6293, 0.4598, 0.6205, 0.478, 0.6727, 0.4735, 0.6832, 0.4598, 0.6205, 0.4985, 0.6039, 0.4838, 0.6614, 0.478, 0.6727, 0.478, 0.6727, 0.4838, 0.6614, 0.4779, 0.7236, 0.5219, 0.7289, 0.4735, 0.6832, 0.478, 0.6727, 0.5219, 0.7289, 0.566, 0.7342, 0.9621, 0.03869, 0.9681, 0.117, 0.9716, 0.09252, 0.9691, 0.02092, 0.9735, 0.1781, 0.977, 0.1168, 0.9716, 0.09252, 0.9681, 0.117, 0.9774, 0.0002587, 0.9691, 0.02092, 0.9716, 0.09252, 0.977, 0.1168, 0.0002587, 0.538, 0.04868, 0.6368, 0.08392, 0.5975, 0.02763, 0.5021, 0.04868, 0.6368, 0.07464, 0.7363, 0.13, 0.6952, 0.08392, 0.5975, 0.08392, 0.5975, 0.13, 0.6952, 0.1807, 0.6475, 0.1232, 0.5581, 0.02763, 0.5021, 0.08392, 0.5975, 0.1232, 0.5581, 0.06461, 0.4739, 0.7273, 0.3531, 0.7143, 0.2637, 0.8076, 0.3357, 0.8095, 0.4215, 0.7143, 0.2637, 0.7392, 0.175, 0.8263, 0.254, 0.8076, 0.3357, 0.8076, 0.3357, 0.8263, 0.254, 0.9135, 0.3329, 0.9009, 0.4076, 0.8095, 0.4215, 0.8076, 0.3357, 0.9009, 0.4076, 0.8916, 0.49, 0.523, 0.7348, 0.523, 0.8351, 0.4701, 0.8446, 0.4436, 0.7992, 0.523, 0.9354, 0.4436, 0.8995, 0.4701, 0.8446, 0.523, 0.8351, 0.3643, 0.8636, 0.4436, 0.7992, 0.4701, 0.8446, 0.4436, 0.8995, 0.1581, 0.3778, 0.213, 0.4465, 0.2439, 0.3411, 0.1754, 0.2163, 0.213, 0.4465, 0.2927, 0.5195, 0.3149, 0.4664, 0.2439, 0.3411, 0.2439, 0.3411, 0.3149, 0.4664, 0.3638, 0.4272, 0.2699, 0.2137, 0.1754, 0.2163, 0.2439, 0.3411, 0.2699, 0.2137, 0.176, 0.0002587, 0.06461, 0.4739, 0.1232, 0.5581, 0.1687, 0.5143, 0.1148, 0.4493, 0.1232, 0.5581, 0.1807, 0.6475, 0.2261, 0.5878, 0.1687, 0.5143, 0.1687, 0.5143, 0.2261, 0.5878, 0.2927, 0.5195, 0.213, 0.4465, 0.1148, 0.4493, 0.1687, 0.5143, 0.213, 0.4465, 0.1581, 0.3778, 0.683, 0.8019, 0.6667, 0.8166, 0.7019, 0.8321, 0.6966, 0.7897, 0.6667, 0.8166, 0.6269, 0.8523, 0.6841, 0.8952, 0.7019, 0.8321, 0.7019, 0.8321, 0.6841, 0.8952, 0.7539, 0.9268, 0.75, 0.8361, 0.6966, 0.7897, 0.7019, 0.8321, 0.75, 0.8361, 0.7227, 0.7663, 0.3638, 0.4272, 0.3112, 0.4656, 0.2435, 0.3413, 0.2699, 0.2137, 0.3112, 0.4656, 0.2626, 0.5137, 0.212, 0.4485, 0.2435, 0.3413, 0.2435, 0.3413, 0.212, 0.4485, 0.1614, 0.3833, 0.1758, 0.217, 0.2699, 0.2137, 0.2435, 0.3413, 0.1758, 0.217, 0.176, 0.0002587, 0.6881, 0.0002587, 0.6875, 0.1777, 0.5983, 0.1978, 0.5549, 0.117, 0.6838, 0.3227, 0.5619, 0.2796, 0.5983, 0.1978, 0.6875, 0.1777, 0.4502, 0.2141, 0.5549, 0.117, 0.5983, 0.1978, 0.5619, 0.2796, 0.1807, 0.6475, 0.2363, 0.7457, 0.2836, 0.6764, 0.2261, 0.5878, 0.2363, 0.7457, 0.2908, 0.8491, 0.3449, 0.7746, 0.2836, 0.6764, 0.2836, 0.6764, 0.3449, 0.7746, 0.3638, 0.6863, 0.3149, 0.5959, 0.2261, 0.5878, 0.2836, 0.6764, 0.3149, 0.5959, 0.2927, 0.5195, 0.9538, 0.06178, 0.9651, 0.1475, 0.9637, 0.113, 0.9573, 0.05167, 0.9735, 0.1781, 0.9681, 0.117, 0.9637, 0.113, 0.9651, 0.1475, 0.9621, 0.03869, 0.9573, 0.05167, 0.9637, 0.113, 0.9681, 0.117, 0.9588, 0.8882, 0.8566, 0.8882, 0.8566, 0.8681, 0.9588, 0.8681, 0.8566, 0.8882, 0.7544, 0.8882, 0.7544, 0.8681, 0.8566, 0.8681, 0.8566, 0.8681, 0.7544, 0.8681, 0.7544, 0.8509, 0.8566, 0.8509, 0.9588, 0.8681, 0.8566, 0.8681, 0.8566, 0.8509, 0.9588, 0.8509, 0.9997, 0.5094, 0.9997, 0.5781, 0.8942, 0.5891, 0.8898, 0.5567, 0.9997, 0.5781, 0.9997, 0.6467, 0.8987, 0.6214, 0.8942, 0.5891, 0.8942, 0.5891, 0.8987, 0.6214, 0.7977, 0.5962, 0.7887, 0.6001, 0.8898, 0.5567, 0.8942, 0.5891, 0.7887, 0.6001, 0.7798, 0.6039])
me_cube.materials.append(mat_cabo)
me_cube.materials.append(mat_lamina)
me_cube.materials.append(mat_fio)
me_cube.materials.append(mat_cruzeta)
me_cube.materials.append(mat_pomel)
me_cube.use_remesh_preserve_volume = False
me_cube.use_remesh_preserve_attributes = False
me_cube.use_mirror_vertex_groups = False
me_cube.update()

# ---- objects
ob_cabo = bpy.data.objects.new('cabo', me_cube)

# ---- transforms, parenting, visibility, modifiers, constraints
ob_cabo.location = (-4.017e-17, 1.831, -0.1809)
ob_cabo.scale = (0.2019, 0.2019, 0.2019)
ob_cabo.lock_rotations_4d = False
ob_cabo.empty_display_type = 'ARROWS'
ob_cabo.lineart.crease_threshold = 0.0
_m = ob_cabo.modifiers.new('EdgeSplit', 'EDGE_SPLIT')
_m.split_angle = 2.423

# ---- collection membership
col_collection_1.objects.link(ob_cabo)

# ---- scene / render settings (as saved in the file)
scene.frame_start = 1; scene.frame_end = 250; scene.frame_set(0)
scene.render.engine = 'BLENDER_EEVEE_NEXT'
scene.render.resolution_percentage = 50
scene.render.dither_intensity = 0.0
scene.cycles.use_denoising = False
scene.cycles.samples = 128
scene.cycles.sampling_pattern = 'TABULATED_SOBOL'
scene.cycles.use_adaptive_sampling = False
scene.cycles.use_light_tree = False
scene.cycles.blur_glossy = 0.0
scene.cycles.sample_clamp_indirect = 0.0
scene.view_settings.view_transform = 'Standard'
bpy.context.view_layer.update()

# ---- added for rendering (the .blend has no active camera and no usable light): camera, sun
cam_auto = bpy.data.cameras.new('AutoCamera')
cam_auto.lens = 50.0
cam_auto.sensor_width = 36.0
cam_auto.clip_end = 1000.0
ob_auto_camera = bpy.data.objects.new('AutoCamera', cam_auto)
scene.collection.objects.link(ob_auto_camera)
ob_auto_camera.location = (5.99822, -7.35254, 4.48216)
ob_auto_camera.rotation_euler = (1.09748, -7.21219e-08, 0.694738)
scene.camera = ob_auto_camera
light_auto_sun = bpy.data.lights.new('AutoSun', 'SUN')
light_auto_sun.energy = 3.0
light_auto_sun.angle = 0.0523599
ob_auto_sun = bpy.data.objects.new('AutoSun', light_auto_sun)
scene.collection.objects.link(ob_auto_sun)
ob_auto_sun.rotation_euler = (0.872665, 0.174533, 0.523599)
bpy.context.view_layer.update()
